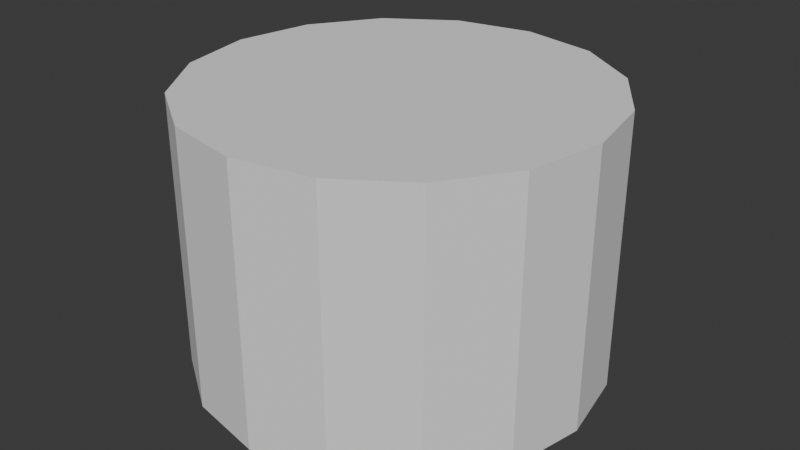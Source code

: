 # Source: Fontaine.blend  (saved by Blender 4.5.90; exported with 4.5.12 LTS)
import bpy
from mathutils import Matrix  # noqa: F401  (used for matrix-valued properties, if any)

bpy.ops.wm.read_factory_settings(use_empty=True)
scene = bpy.context.scene
scene.name = 'Scene'

# ---- collections
col_collection = bpy.data.collections.new('Collection'); scene.collection.children.link(col_collection)

# ---- images (referenced by path relative to the original .blend; pixels are not part of the script)
import os
ASSET_DIR = os.environ.get("B2B_ASSET_DIR", "")  # directory of the original .blend (textures are referenced by path, not embedded)
HERE = os.path.dirname(os.path.abspath(__file__))  # packed textures are extracted next to this script under _unpacked/

def load_image(name, relpath, width, height, colorspace="sRGB"):
    """Load a texture the original file referenced (path relative to the .blend, or extracted next to this script)."""
    p = next((c for c in (os.path.join(HERE, relpath), os.path.join(ASSET_DIR, relpath)) if relpath and os.path.exists(c)), "")
    if p:
        img = bpy.data.images.load(p, check_existing=True)
        img.name = name
    else:  # same state as the original file: an image datablock whose file is absent (Cycles renders it pink)
        img = bpy.data.images.new(name, width, height)
        img.source = "FILE"
        img.filepath = "//" + (relpath or name)
    img.colorspace_settings.name = colorspace
    return img
img_color_png = load_image('Color.png', 'Color.png', 1024, 1024, 'sRGB')

# ---- materials (node trees are filled in below, after node groups)
mat_material = bpy.data.materials.new('Material')

# ---- material node trees
mat_material.use_nodes = True; mat_material.node_tree.nodes.clear()
_N = mat_material.node_tree.nodes; _L = mat_material.node_tree.links
n0 = _N.new('ShaderNodeBsdfPrincipled'); n0.name = 'Principled BSDF'; n0.location = (-141, 99)
n0.inputs[2].default_value = 1.0
n1 = _N.new('ShaderNodeOutputMaterial'); n1.name = 'Material Output'; n1.location = (200, 100)
n2 = _N.new('ShaderNodeTexImage'); n2.name = 'Image Texture'; n2.location = (-521, -1)
n2.image = img_color_png
_L.new(n0.outputs[0], n1.inputs[0])
_L.new(n2.outputs[0], n0.inputs[0])
n1.is_active_output = True

# ---- world
world_world = bpy.data.worlds.new('World'); scene.world = world_world
world_world.use_nodes = True; world_world.node_tree.nodes.clear()
_N = world_world.node_tree.nodes; _L = world_world.node_tree.links
n0 = _N.new('ShaderNodeOutputWorld'); n0.name = 'World Output'; n0.location = (300, 300)
n1 = _N.new('ShaderNodeBackground'); n1.name = 'Background'; n1.location = (10, 300)
n1.inputs[0].default_value = (0.05088, 0.05088, 0.05088, 1.0)
_L.new(n1.outputs[0], n0.inputs[0])
n0.is_active_output = True
world_world.color = (0.05088, 0.05088, 0.05088)
world_world.use_sun_shadow = False
world_world.sun_shadow_jitter_overblur = 0.0

# ---- meshes
me_cylinder = bpy.data.meshes.new('Cylinder')
me_cylinder.from_pydata([(-6.749e-09, 2.208, -0.297), (-1.499e-09, 1.676, 0.297), (0.8449, 2.04, -0.297), (0.6412, 1.548, 0.297), (1.561, 1.561, -0.297), (1.185, 1.185, 0.297), (2.04, 0.8449, -0.297), (1.548, 0.6412, 0.297), (2.208, -8.999e-09, -0.297), (1.676, -4.997e-09, 0.297), (2.04, -0.8449, -0.297), (1.548, -0.6412, 0.297), (1.561, -1.561, -0.297), (1.185, -1.185, 0.297), (0.8449, -2.04, -0.297), (0.6412, -1.548, 0.297), (-6.749e-09, -2.208, -0.297), (-1.499e-09, -1.676, 0.297), (-0.8449, -2.04, -0.297), (-0.6412, -1.548, 0.297), (-1.561, -1.561, -0.297), (-1.185, -1.185, 0.297), (-2.04, -0.8449, -0.297), (-1.548, -0.6412, 0.297), (-2.208, -8.999e-09, -0.297), (-1.676, -4.997e-09, 0.297), (-2.04, 0.8449, -0.297), (-1.548, 0.6412, 0.297), (-1.561, 1.561, -0.297), (-1.185, 1.185, 0.297), (-0.8449, 2.04, -0.297), (-0.6412, 1.548, 0.297), (0.8431, 2.035, 0.297), (-6.745e-09, 2.203, 0.297), (1.558, 1.558, 0.297), (2.035, 0.8431, 0.297), (2.203, -8.988e-09, 0.297), (2.035, -0.8431, 0.297), (1.558, -1.558, 0.297), (0.8431, -2.035, 0.297), (-6.745e-09, -2.203, 0.297), (-0.8431, -2.035, 0.297), (-1.558, -1.558, 0.297), (-2.035, -0.8431, 0.297), (-2.203, -8.988e-09, 0.297), (-2.035, 0.8431, 0.297), (-1.558, 1.558, 0.297), (-0.8431, 2.035, 0.297), (0.43, 1.038, -0.07063), (-9.937e-09, 1.124, -0.07063), (0.7946, 0.7946, -0.07063), (1.038, 0.43, -0.07063), (1.124, -8.979e-09, -0.07063), (1.038, -0.43, -0.07063), (0.7946, -0.7946, -0.07063), (0.43, -1.038, -0.07063), (-9.937e-09, -1.124, -0.07063), (-0.43, -1.038, -0.07063), (-0.7946, -0.7946, -0.07063), (-1.038, -0.43, -0.07063), (-1.124, -8.979e-09, -0.07063), (-1.038, 0.43, -0.07063), (-0.7946, 0.7946, -0.07063), (-0.43, 1.038, -0.07063), (0.7551, 1.823, 0.1342), (-9.949e-09, 1.973, 0.1342), (1.395, 1.395, 0.1342), (1.823, 0.7551, 0.1342), (1.973, -8.991e-09, 0.1342), (1.823, -0.7551, 0.1342), (1.395, -1.395, 0.1342), (0.7551, -1.823, 0.1342), (-9.949e-09, -1.973, 0.1342), (-0.7551, -1.823, 0.1342), (-1.395, -1.395, 0.1342), (-1.823, -0.7551, 0.1342), (-1.973, -8.991e-09, 0.1342), (-1.823, 0.7551, 0.1342), (-1.395, 1.395, 0.1342), (-0.7551, 1.823, 0.1342), (0.648, 1.564, -0.07063), (-4.266e-09, 1.693, -0.07063), (1.197, 1.197, -0.07063), (1.564, 0.648, -0.07063), (1.693, -5.044e-09, -0.07063), (1.564, -0.648, -0.07063), (1.197, -1.197, -0.07063), (0.648, -1.564, -0.07063), (-4.266e-09, -1.693, -0.07063), (-0.648, -1.564, -0.07063), (-1.197, -1.197, -0.07063), (-1.564, -0.648, -0.07063), (-1.693, -5.044e-09, -0.07063), (-1.564, 0.648, -0.07063), (-1.197, 1.197, -0.07063), (-0.648, 1.564, -0.07063), (-0.2992, 0.7224, 0.71), (-0.5529, 0.5529, 0.71), (-0.7224, 0.2992, 0.71), (-0.7819, -6.93e-09, 0.71), (-0.7224, -0.2992, 0.71), (-0.5529, -0.5529, 0.71), (-0.2992, -0.7224, 0.71), (-9.545e-09, -0.7819, 0.71), (0.2992, -0.7224, 0.71), (0.5529, -0.5529, 0.71), (0.7224, -0.2992, 0.71), (0.7819, -6.93e-09, 0.71), (0.7224, 0.2992, 0.71), (0.5529, 0.5529, 0.71), (0.2992, 0.7224, 0.71), (-9.545e-09, 0.7819, 0.71), (0.3113, 0.7515, 0.5662), (0.4071, 0.9828, 0.3514), (-9.659e-09, 1.064, 0.3514), (-1.05e-08, 0.8134, 0.5662), (0.5751, 0.5751, 0.5662), (0.7522, 0.7522, 0.3514), (0.7515, 0.3113, 0.5662), (0.9828, 0.4071, 0.3514), (0.8134, -7.059e-09, 0.5662), (1.064, -8.699e-09, 0.3514), (0.7515, -0.3113, 0.5662), (0.9828, -0.4071, 0.3514), (0.5751, -0.5751, 0.5662), (0.7522, -0.7522, 0.3514), (0.3113, -0.7515, 0.5662), (0.4071, -0.9828, 0.3514), (-1.05e-08, -0.8134, 0.5662), (-9.659e-09, -1.064, 0.3514), (-0.3113, -0.7515, 0.5662), (-0.4071, -0.9828, 0.3514), (-0.5751, -0.5751, 0.5662), (-0.7522, -0.7522, 0.3514), (-0.7515, -0.3113, 0.5662), (-0.9828, -0.4071, 0.3514), (-0.8134, -7.059e-09, 0.5662), (-1.064, -8.699e-09, 0.3514), (-0.7515, 0.3113, 0.5662), (-0.9828, 0.4071, 0.3514), (-0.5751, 0.5751, 0.5662), (-0.7522, 0.7522, 0.3514), (-0.3113, 0.7515, 0.5662), (-0.4071, 0.9828, 0.3514), (-0.5194, 0.5194, 0.9132), (-0.2811, 0.6786, 0.9132), (-0.7345, -6.736e-09, 0.9132), (-0.6786, 0.2811, 0.9132), (-0.5194, -0.5194, 0.9132), (-0.6786, -0.2811, 0.9132), (-1.312e-08, -0.7345, 0.9132), (-0.2811, -0.6786, 0.9132), (0.5194, -0.5194, 0.9132), (0.2811, -0.6786, 0.9132), (0.7345, -6.736e-09, 0.9132), (0.6786, -0.2811, 0.9132), (0.5194, 0.5194, 0.9132), (0.6786, 0.2811, 0.9132), (0.2811, 0.6786, 0.9132), (-1.312e-08, 0.7345, 0.9132), (0.7752, -7.113e-09, 0.8927), (0.7162, -0.2967, 0.8927), (0.5481, -0.5481, 0.8927), (-0.5481, 0.5481, 0.8927), (-0.2967, 0.7162, 0.8927), (0.2967, -0.7162, 0.8927), (-1.344e-08, -0.7752, 0.8927), (-0.2967, -0.7162, 0.8927), (0.7162, 0.2967, 0.8927), (0.5481, 0.5481, 0.8927), (-1.344e-08, 0.7752, 0.8927), (0.2967, 0.7162, 0.8927), (-0.7162, 0.2967, 0.8927), (-0.7752, -7.113e-09, 0.8927), (-0.5481, -0.5481, 0.8927), (-0.7162, -0.2967, 0.8927), (-0.6876, -0.2848, 0.8721), (-0.7137, -0.2956, 0.751), (-0.7725, -6.892e-09, 0.751), (-0.7442, -6.776e-09, 0.8721), (0.2848, 0.6876, 0.8721), (0.2956, 0.7137, 0.751), (0.5462, 0.5462, 0.751), (0.5262, 0.5262, 0.8721), (-0.5262, -0.5262, 0.8721), (-0.5462, -0.5462, 0.751), (-1.244e-08, -0.7442, 0.8721), (-1.031e-08, -0.7725, 0.751), (-0.2956, -0.7137, 0.751), (-0.2848, -0.6876, 0.8721), (-0.2848, 0.6876, 0.8721), (-0.2956, 0.7137, 0.751), (-1.031e-08, 0.7725, 0.751), (-1.244e-08, 0.7442, 0.8721), (0.5262, -0.5262, 0.8721), (0.5462, -0.5462, 0.751), (0.2956, -0.7137, 0.751), (0.2848, -0.6876, 0.8721), (0.7442, -6.776e-09, 0.8721), (0.7725, -6.892e-09, 0.751), (0.7137, -0.2956, 0.751), (0.6876, -0.2848, 0.8721), (-0.6876, 0.2848, 0.8721), (-0.7137, 0.2956, 0.751), (-0.5462, 0.5462, 0.751), (-0.5262, 0.5262, 0.8721), (0.7137, 0.2956, 0.751), (0.6876, 0.2848, 0.8721), (-0.8149, -7.286e-09, 0.7305), (-0.7528, -0.3118, 0.7305), (-0.5762, -0.5762, 0.7305), (-0.7528, 0.3118, 0.7305), (0.5762, 0.5762, 0.7305), (0.3118, 0.7528, 0.7305), (-1.045e-08, 0.8149, 0.7305), (0.7528, 0.3118, 0.7305), (-0.3118, -0.7528, 0.7305), (-1.045e-08, -0.8149, 0.7305), (0.3118, -0.7528, 0.7305), (-0.3118, 0.7528, 0.7305), (-0.5762, 0.5762, 0.7305), (0.5762, -0.5762, 0.7305), (0.7528, -0.3118, 0.7305), (0.8149, -7.286e-09, 0.7305), (-0.3781, 0.3781, 2.146), (-0.2046, 0.4941, 2.146), (-0.5348, -5.917e-09, 2.146), (-0.4941, 0.2046, 2.146), (-0.3781, -0.3781, 2.146), (-0.4941, -0.2046, 2.146), (6.257e-09, -0.5348, 2.146), (-0.2046, -0.4941, 2.146), (0.3781, -0.3781, 2.146), (0.2046, -0.4941, 2.146), (0.5348, -5.917e-09, 2.146), (0.4941, -0.2046, 2.146), (0.3781, 0.3781, 2.146), (0.4941, 0.2046, 2.146), (0.2046, 0.4941, 2.146), (6.257e-09, 0.5348, 2.146), (-0.642, 0.642, 2.574), (-0.3474, 0.8388, 2.574), (-0.9079, -4.244e-09, 2.574), (-0.8388, 0.3474, 2.574), (-0.642, -0.642, 2.574), (-0.8388, -0.3474, 2.574), (1.878e-08, -0.9079, 2.574), (-0.3474, -0.8388, 2.574), (0.642, -0.642, 2.574), (0.3474, -0.8388, 2.574), (0.9079, -4.244e-09, 2.574), (0.8388, -0.3474, 2.574), (0.642, 0.642, 2.574), (0.8388, 0.3474, 2.574), (0.3474, 0.8388, 2.574), (1.878e-08, 0.9079, 2.574), (-0.7386, 0.7386, 2.347), (-0.7908, 0.7908, 2.454), (-0.7755, 0.7755, 2.39), (-0.428, 1.033, 2.454), (-0.3997, 0.965, 2.347), (-0.4197, 1.013, 2.39), (-1.044, -4.456e-09, 2.347), (-1.118, -4.244e-09, 2.454), (-1.097, -4.191e-09, 2.39), (-1.033, 0.428, 2.454), (-0.965, 0.3997, 2.347), (-1.013, 0.4197, 2.39), (-0.7386, -0.7386, 2.347), (-0.7908, -0.7908, 2.454), (-0.7755, -0.7755, 2.39), (-1.033, -0.428, 2.454), (-0.965, -0.3997, 2.347), (-1.013, -0.4197, 2.39), (1.451e-08, -1.044, 2.347), (1.693e-08, -1.118, 2.454), (1.572e-08, -1.097, 2.39), (-0.428, -1.033, 2.454), (-0.3997, -0.965, 2.347), (-0.4197, -1.013, 2.39), (0.7386, -0.7386, 2.347), (0.7908, -0.7908, 2.454), (0.7755, -0.7755, 2.39), (0.428, -1.033, 2.454), (0.3997, -0.965, 2.347), (0.4197, -1.013, 2.39), (1.044, -4.456e-09, 2.347), (1.118, -4.244e-09, 2.454), (1.097, -4.191e-09, 2.39), (1.033, -0.428, 2.454), (0.965, -0.3997, 2.347), (1.013, -0.4197, 2.39), (0.7386, 0.7386, 2.347), (0.7908, 0.7908, 2.454), (0.7755, 0.7755, 2.39), (1.033, 0.428, 2.454), (0.965, 0.3997, 2.347), (1.013, 0.4197, 2.39), (0.3997, 0.965, 2.347), (0.428, 1.033, 2.454), (0.4197, 1.013, 2.39), (1.693e-08, 1.118, 2.454), (1.451e-08, 1.044, 2.347), (1.572e-08, 1.097, 2.39), (-0.7908, 0.7908, 2.574), (-0.428, 1.033, 2.574), (-1.118, -4.244e-09, 2.574), (-1.033, 0.428, 2.574), (-0.7908, -0.7908, 2.574), (-1.033, -0.428, 2.574), (1.878e-08, -1.118, 2.574), (-0.428, -1.033, 2.574), (0.7908, -0.7908, 2.574), (0.428, -1.033, 2.574), (1.118, -4.244e-09, 2.574), (1.033, -0.428, 2.574), (0.7908, 0.7908, 2.574), (1.033, 0.428, 2.574), (0.428, 1.033, 2.574), (1.878e-08, 1.118, 2.574), (-0.642, 0.642, 2.459), (-0.3474, 0.8388, 2.459), (-0.9079, -4.244e-09, 2.459), (-0.8388, 0.3474, 2.459), (-0.642, -0.642, 2.459), (-0.8388, -0.3474, 2.459), (1.609e-08, -0.9079, 2.459), (-0.3474, -0.8388, 2.459), (0.642, -0.642, 2.459), (0.3474, -0.8388, 2.459), (0.9079, -4.244e-09, 2.459), (0.8388, -0.3474, 2.459), (0.642, 0.642, 2.459), (0.8388, 0.3474, 2.459), (0.3474, 0.8388, 2.459), (1.609e-08, 0.9079, 2.459), (4.198e-08, -1.118e-08, 2.459), (3.353e-08, 0.0, -0.297), (0.06431, 1.633, 0.2695), (-0.06431, 1.633, 0.2695), (1.262e-09, 1.683, 0.2729), (0.6843, 1.484, 0.2695), (0.5655, 1.533, 0.2695), (0.644, 1.555, 0.2729), (1.2, 1.109, 0.2695), (1.109, 1.2, 0.2695), (1.19, 1.19, 0.2729), (1.533, 0.5655, 0.2695), (1.484, 0.6843, 0.2695), (1.555, 0.644, 0.2729), (1.633, -0.06431, 0.2695), (1.633, 0.06431, 0.2695), (1.683, -9.609e-09, 0.2729), (1.484, -0.6843, 0.2695), (1.533, -0.5655, 0.2695), (1.555, -0.644, 0.2729), (1.109, -1.2, 0.2695), (1.2, -1.109, 0.2695), (1.19, -1.19, 0.2729), (0.5655, -1.533, 0.2695), (0.6843, -1.484, 0.2695), (0.644, -1.555, 0.2729), (-0.06431, -1.633, 0.2695), (0.06431, -1.633, 0.2695), (7.853e-10, -1.683, 0.2729), (-0.6843, -1.484, 0.2695), (-0.5655, -1.533, 0.2695), (-0.644, -1.555, 0.2729), (-1.2, -1.109, 0.2695), (-1.109, -1.2, 0.2695), (-1.19, -1.19, 0.2729), (-1.533, -0.5655, 0.2695), (-1.484, -0.6843, 0.2695), (-1.555, -0.644, 0.2729), (-1.633, 0.06431, 0.2695), (-1.633, -0.06431, 0.2695), (-1.683, -9.609e-09, 0.2729), (-1.484, 0.6843, 0.2695), (-1.533, 0.5655, 0.2695), (-1.555, 0.644, 0.2729), (-1.109, 1.2, 0.2695), (-1.2, 1.109, 0.2695), (-1.19, 1.19, 0.2729), (-0.5655, 1.533, 0.2695), (-0.6843, 1.484, 0.2695), (-0.644, 1.555, 0.2729), (0.7828, 2.077, 0.2704), (0.9151, 2.022, 0.2704), (0.8344, 2.014, 0.2744), (-0.07159, 2.218, 0.2704), (0.07159, 2.218, 0.2704), (-7.443e-09, 2.18, 0.2744), (1.518, 1.619, 0.2704), (1.619, 1.518, 0.2704), (1.542, 1.542, 0.2744), (2.022, 0.9151, 0.2704), (2.077, 0.7828, 0.2704), (2.014, 0.8344, 0.2744), (2.218, 0.07159, 0.2704), (2.218, -0.07159, 0.2704), (2.18, -6.208e-09, 0.2744), (2.077, -0.7828, 0.2704), (2.022, -0.9151, 0.2704), (2.014, -0.8344, 0.2744), (1.619, -1.518, 0.2704), (1.518, -1.619, 0.2704), (1.542, -1.542, 0.2744), (0.9151, -2.022, 0.2704), (0.7828, -2.077, 0.2704), (0.8344, -2.014, 0.2744), (0.07159, -2.218, 0.2704), (-0.07159, -2.218, 0.2704), (-7.443e-09, -2.18, 0.2744), (-0.7828, -2.077, 0.2704), (-0.9151, -2.022, 0.2704), (-0.8344, -2.014, 0.2744), (-1.518, -1.619, 0.2704), (-1.619, -1.518, 0.2704), (-1.542, -1.542, 0.2744), (-2.022, -0.9151, 0.2704), (-2.077, -0.7828, 0.2704), (-2.014, -0.8344, 0.2744), (-2.218, -0.07159, 0.2704), (-2.218, 0.07159, 0.2704), (-2.18, -6.208e-09, 0.2744), (-2.077, 0.7828, 0.2704), (-2.022, 0.9151, 0.2704), (-2.014, 0.8344, 0.2744), (-1.619, 1.518, 0.2704), (-1.518, 1.619, 0.2704), (-1.542, 1.542, 0.2744), (-0.9151, 2.022, 0.2704), (-0.7828, 2.077, 0.2704), (-0.8344, 2.014, 0.2744), (0.9151, 2.022, 0.4491), (0.7828, 2.077, 0.4491), (0.8344, 2.014, 0.445), (0.07159, 2.218, 0.4491), (-0.07159, 2.218, 0.4491), (-7.443e-09, 2.18, 0.445), (1.619, 1.518, 0.4491), (1.518, 1.619, 0.4491), (1.542, 1.542, 0.445), (2.077, 0.7828, 0.4491), (2.022, 0.9151, 0.4491), (2.014, 0.8344, 0.445), (2.218, -0.07159, 0.4491), (2.218, 0.07159, 0.4491), (2.18, -6.208e-09, 0.445), (2.022, -0.9151, 0.4491), (2.077, -0.7828, 0.4491), (2.014, -0.8344, 0.445), (1.518, -1.619, 0.4491), (1.619, -1.518, 0.4491), (1.542, -1.542, 0.445), (0.7828, -2.077, 0.4491), (0.9151, -2.022, 0.4491), (0.8344, -2.014, 0.445), (-0.07159, -2.218, 0.4491), (0.07159, -2.218, 0.4491), (-7.443e-09, -2.18, 0.445), (-0.9151, -2.022, 0.4491), (-0.7828, -2.077, 0.4491), (-0.8344, -2.014, 0.445), (-1.619, -1.518, 0.4491), (-1.518, -1.619, 0.4491), (-1.542, -1.542, 0.445), (-2.077, -0.7828, 0.4491), (-2.022, -0.9151, 0.4491), (-2.014, -0.8344, 0.445), (-2.218, 0.07159, 0.4491), (-2.218, -0.07159, 0.4491), (-2.18, -6.208e-09, 0.445), (-2.022, 0.9151, 0.4491), (-2.077, 0.7828, 0.4491), (-2.014, 0.8344, 0.445), (-1.518, 1.619, 0.4491), (-1.619, 1.518, 0.4491), (-1.542, 1.542, 0.445), (-0.7828, 2.077, 0.4491), (-0.9151, 2.022, 0.4491), (-0.8344, 2.014, 0.445), (0.5655, 1.533, 0.4499), (0.6843, 1.484, 0.4499), (0.644, 1.555, 0.4466), (-0.06431, 1.633, 0.4499), (0.06431, 1.633, 0.4499), (3.088e-10, 1.683, 0.4466), (1.109, 1.2, 0.4499), (1.2, 1.109, 0.4499), (1.19, 1.19, 0.4466), (1.484, 0.6843, 0.4499), (1.533, 0.5655, 0.4499), (1.555, 0.644, 0.4466), (1.633, 0.06431, 0.4499), (1.633, -0.06431, 0.4499), (1.683, -9.609e-09, 0.4466), (1.533, -0.5655, 0.4499), (1.484, -0.6843, 0.4499), (1.555, -0.644, 0.4466), (1.2, -1.109, 0.4499), (1.109, -1.2, 0.4499), (1.19, -1.19, 0.4466), (0.6843, -1.484, 0.4499), (0.5655, -1.533, 0.4499), (0.644, -1.555, 0.4466), (0.06431, -1.633, 0.4499), (-0.06431, -1.633, 0.4499), (7.853e-10, -1.683, 0.4466), (-0.5655, -1.533, 0.4499), (-0.6843, -1.484, 0.4499), (-0.644, -1.555, 0.4466), (-1.109, -1.2, 0.4499), (-1.2, -1.109, 0.4499), (-1.19, -1.19, 0.4466), (-1.484, -0.6843, 0.4499), (-1.533, -0.5655, 0.4499), (-1.555, -0.644, 0.4466), (-1.633, -0.06431, 0.4499), (-1.633, 0.06431, 0.4499), (-1.683, -9.609e-09, 0.4466), (-1.533, 0.5655, 0.4499), (-1.484, 0.6843, 0.4499), (-1.555, 0.644, 0.4466), (-1.2, 1.109, 0.4499), (-1.109, 1.2, 0.4499), (-1.19, 1.19, 0.4466), (-0.6843, 1.484, 0.4499), (-0.5655, 1.533, 0.4499), (-0.644, 1.555, 0.4466)], [], [(0, 33, 32, 2), (2, 32, 34, 4), (4, 34, 35, 6), (6, 35, 36, 8), (8, 36, 37, 10), (10, 37, 38, 12), (12, 38, 39, 14), (14, 39, 40, 16), (16, 40, 41, 18), (18, 41, 42, 20), (20, 42, 43, 22), (22, 43, 44, 24), (24, 44, 45, 26), (26, 45, 46, 28), (27, 25, 92, 93), (28, 46, 47, 30), (30, 47, 33, 0), (10, 12, 337), (1, 3, 32, 33), (3, 5, 34, 32), (5, 7, 35, 34), (7, 9, 36, 35), (9, 11, 37, 36), (11, 13, 38, 37), (13, 15, 39, 38), (15, 17, 40, 39), (17, 19, 41, 40), (19, 21, 42, 41), (21, 23, 43, 42), (23, 25, 44, 43), (25, 27, 45, 44), (27, 29, 46, 45), (29, 31, 47, 46), (31, 1, 33, 47), (134, 132, 101, 100), (13, 11, 85, 86), (29, 27, 93, 94), (15, 13, 86, 87), (31, 29, 94, 95), (17, 15, 87, 88), (3, 1, 81, 80), (1, 31, 95, 81), (19, 17, 88, 89), (5, 3, 80, 82), (21, 19, 89, 90), (7, 5, 82, 83), (23, 21, 90, 91), (9, 7, 83, 84), (25, 23, 91, 92), (11, 9, 84, 85), (64, 65, 79, 78, 77, 76, 75, 74, 73, 72, 71, 70, 69, 68, 67, 66), (49, 48, 80, 81), (48, 50, 82, 80), (50, 51, 83, 82), (51, 52, 84, 83), (52, 53, 85, 84), (53, 54, 86, 85), (54, 55, 87, 86), (55, 56, 88, 87), (56, 57, 89, 88), (57, 58, 90, 89), (58, 59, 91, 90), (59, 60, 92, 91), (60, 61, 93, 92), (61, 62, 94, 93), (62, 63, 95, 94), (63, 49, 81, 95), (116, 112, 110, 109), (140, 138, 98, 97), (130, 128, 103, 102), (120, 118, 108, 107), (124, 122, 106, 105), (112, 115, 111, 110), (115, 142, 96, 111), (138, 136, 99, 98), (128, 126, 104, 103), (118, 116, 109, 108), (142, 140, 97, 96), (132, 130, 102, 101), (186, 197, 165, 166), (156, 158, 238, 236), (136, 134, 100, 99), (126, 124, 105, 104), (113, 114, 115, 112), (117, 113, 112, 116), (119, 117, 116, 118), (121, 119, 118, 120), (123, 121, 120, 122), (125, 123, 122, 124), (127, 125, 124, 126), (129, 127, 126, 128), (131, 129, 128, 130), (133, 131, 130, 132), (135, 133, 132, 134), (137, 135, 134, 136), (139, 137, 136, 138), (141, 139, 138, 140), (143, 141, 140, 142), (114, 143, 142, 115), (48, 49, 114, 113), (122, 120, 107, 106), (50, 48, 113, 117), (49, 63, 143, 114), (51, 50, 117, 119), (52, 51, 119, 121), (53, 52, 121, 123), (54, 53, 123, 125), (55, 54, 125, 127), (56, 55, 127, 129), (57, 56, 129, 131), (58, 57, 131, 133), (59, 58, 133, 135), (60, 59, 135, 137), (61, 60, 137, 139), (62, 61, 139, 141), (63, 62, 141, 143), (190, 205, 163, 164), (194, 201, 161, 162), (198, 207, 168, 160), (205, 202, 172, 163), (100, 101, 210, 209), (109, 110, 213, 212), (108, 109, 212, 215), (102, 103, 217, 216), (111, 96, 219, 214), (104, 105, 221, 218), (106, 107, 223, 222), (97, 98, 211, 220), (179, 176, 175, 173), (202, 179, 173, 172), (180, 193, 170, 171), (183, 180, 171, 169), (207, 183, 169, 168), (184, 189, 167, 174), (189, 186, 166, 167), (193, 190, 164, 170), (197, 194, 162, 165), (201, 198, 160, 161), (99, 100, 209, 208), (98, 99, 208, 211), (110, 111, 214, 213), (101, 102, 216, 210), (103, 104, 218, 217), (96, 97, 220, 219), (105, 106, 222, 221), (107, 108, 215, 223), (176, 184, 174, 175), (179, 202, 203, 178), (207, 198, 199, 206), (205, 190, 191, 204), (201, 194, 195, 200), (183, 207, 206, 182), (202, 205, 204, 203), (197, 186, 187, 196), (198, 201, 200, 199), (193, 180, 181, 192), (194, 197, 196, 195), (190, 193, 192, 191), (189, 184, 185, 188), (186, 189, 188, 187), (184, 176, 177, 185), (180, 183, 182, 181), (176, 179, 178, 177), (175, 174, 148, 149), (208, 209, 177, 178), (173, 175, 149, 146), (209, 210, 185, 177), (172, 173, 146, 147), (211, 208, 178, 203), (171, 170, 159, 158), (212, 213, 181, 182), (169, 171, 158, 156), (213, 214, 192, 181), (168, 169, 156, 157), (215, 212, 182, 206), (174, 167, 151, 148), (210, 216, 188, 185), (166, 165, 153, 150), (216, 217, 187, 188), (167, 166, 150, 151), (217, 218, 196, 187), (164, 163, 144, 145), (214, 219, 191, 192), (170, 164, 145, 159), (219, 220, 204, 191), (162, 161, 155, 152), (218, 221, 195, 196), (165, 162, 152, 153), (221, 222, 200, 195), (160, 168, 157, 154), (222, 223, 199, 200), (161, 160, 154, 155), (223, 215, 206, 199), (220, 211, 203, 204), (163, 172, 147, 144), (147, 146, 226, 227), (159, 145, 225, 239), (149, 148, 228, 229), (158, 159, 239, 238), (151, 150, 230, 231), (144, 147, 227, 224), (153, 152, 232, 233), (146, 149, 229, 226), (155, 154, 234, 235), (148, 151, 231, 228), (157, 156, 236, 237), (150, 153, 233, 230), (154, 157, 237, 234), (145, 144, 224, 225), (152, 155, 235, 232), (246, 249, 329, 326), (257, 259, 261, 258), (258, 261, 260, 256), (263, 265, 267, 264), (264, 267, 266, 262), (269, 271, 273, 270), (270, 273, 272, 268), (275, 277, 279, 276), (276, 279, 278, 274), (281, 283, 285, 282), (282, 285, 284, 280), (287, 289, 291, 288), (288, 291, 290, 286), (293, 295, 297, 294), (294, 297, 296, 292), (295, 287, 288, 297), (297, 288, 286, 296), (299, 293, 294, 300), (300, 294, 292, 298), (259, 301, 303, 261), (261, 303, 302, 260), (301, 299, 300, 303), (303, 300, 298, 302), (265, 257, 258, 267), (267, 258, 256, 266), (271, 263, 264, 273), (273, 264, 262, 272), (277, 269, 270, 279), (279, 270, 268, 278), (283, 275, 276, 285), (285, 276, 274, 284), (289, 281, 282, 291), (291, 282, 280, 290), (259, 257, 304, 305), (225, 224, 256, 260), (257, 265, 307, 304), (224, 227, 266, 256), (239, 225, 260, 302), (301, 259, 305, 319), (265, 263, 306, 307), (227, 226, 262, 266), (263, 271, 309, 306), (226, 229, 272, 262), (271, 269, 308, 309), (229, 228, 268, 272), (269, 277, 311, 308), (228, 231, 278, 268), (277, 275, 310, 311), (231, 230, 274, 278), (275, 283, 313, 310), (230, 233, 284, 274), (283, 281, 312, 313), (233, 232, 280, 284), (281, 289, 315, 312), (232, 235, 290, 280), (289, 287, 314, 315), (235, 234, 286, 290), (287, 295, 317, 314), (234, 237, 296, 286), (295, 293, 316, 317), (237, 236, 292, 296), (293, 299, 318, 316), (236, 238, 298, 292), (299, 301, 319, 318), (238, 239, 302, 298), (240, 241, 305, 304), (242, 243, 307, 306), (244, 245, 309, 308), (246, 247, 311, 310), (248, 249, 313, 312), (250, 251, 315, 314), (252, 253, 317, 316), (253, 250, 314, 317), (254, 252, 316, 318), (241, 255, 319, 305), (255, 254, 318, 319), (243, 240, 304, 307), (245, 242, 306, 309), (247, 244, 308, 311), (249, 246, 310, 313), (251, 248, 312, 315), (329, 328, 336), (250, 253, 333, 330), (241, 240, 320, 321), (248, 251, 331, 328), (252, 254, 334, 332), (243, 242, 322, 323), (255, 241, 321, 335), (245, 244, 324, 325), (254, 255, 335, 334), (247, 246, 326, 327), (240, 243, 323, 320), (249, 248, 328, 329), (242, 245, 325, 322), (251, 250, 330, 331), (244, 247, 327, 324), (253, 252, 332, 333), (322, 325, 336), (331, 330, 336), (324, 327, 336), (333, 332, 336), (326, 329, 336), (330, 333, 336), (321, 320, 336), (328, 331, 336), (332, 334, 336), (323, 322, 336), (335, 321, 336), (325, 324, 336), (334, 335, 336), (327, 326, 336), (320, 323, 336), (20, 22, 337), (30, 0, 337), (6, 8, 337), (16, 18, 337), (26, 28, 337), (2, 4, 337), (12, 14, 337), (22, 24, 337), (8, 10, 337), (18, 20, 337), (28, 30, 337), (4, 6, 337), (14, 16, 337), (0, 2, 337), (24, 26, 337), (390, 338, 340, 391), (391, 340, 339, 389), (342, 386, 388, 343), (343, 388, 387, 341), (345, 392, 394, 346), (346, 394, 393, 344), (348, 395, 397, 349), (349, 397, 396, 347), (351, 398, 400, 352), (352, 400, 399, 350), (354, 401, 403, 355), (355, 403, 402, 353), (357, 404, 406, 358), (358, 406, 405, 356), (360, 407, 409, 361), (361, 409, 408, 359), (363, 410, 412, 364), (364, 412, 411, 362), (366, 413, 415, 367), (367, 415, 414, 365), (369, 416, 418, 370), (370, 418, 417, 368), (372, 419, 421, 373), (373, 421, 420, 371), (375, 422, 424, 376), (376, 424, 423, 374), (378, 425, 427, 379), (379, 427, 426, 377), (381, 428, 430, 382), (382, 430, 429, 380), (384, 431, 433, 385), (385, 433, 432, 383), (438, 485, 487, 439), (439, 487, 486, 437), (483, 434, 436, 484), (484, 436, 435, 482), (489, 440, 442, 490), (490, 442, 441, 488), (492, 443, 445, 493), (493, 445, 444, 491), (495, 446, 448, 496), (496, 448, 447, 494), (498, 449, 451, 499), (499, 451, 450, 497), (501, 452, 454, 502), (502, 454, 453, 500), (504, 455, 457, 505), (505, 457, 456, 503), (507, 458, 460, 508), (508, 460, 459, 506), (510, 461, 463, 511), (511, 463, 462, 509), (513, 464, 466, 514), (514, 466, 465, 512), (516, 467, 469, 517), (517, 469, 468, 515), (519, 470, 472, 520), (520, 472, 471, 518), (522, 473, 475, 523), (523, 475, 474, 521), (525, 476, 478, 526), (526, 478, 477, 524), (528, 479, 481, 529), (529, 481, 480, 527), (410, 459, 460, 412), (412, 460, 458, 411), (461, 414, 415, 463), (463, 415, 413, 462), (359, 504, 505, 361), (361, 505, 503, 360), (500, 357, 358, 502), (502, 358, 356, 501), (464, 417, 418, 466), (466, 418, 416, 465), (362, 507, 508, 364), (364, 508, 506, 363), (467, 420, 421, 469), (469, 421, 419, 468), (365, 510, 511, 367), (367, 511, 509, 366), (470, 423, 424, 472), (472, 424, 422, 471), (368, 513, 514, 370), (370, 514, 512, 369), (473, 426, 427, 475), (475, 427, 425, 474), (371, 516, 517, 373), (373, 517, 515, 372), (476, 429, 430, 478), (478, 430, 428, 477), (389, 438, 439, 391), (391, 439, 437, 390), (434, 387, 388, 436), (436, 388, 386, 435), (374, 519, 520, 376), (376, 520, 518, 375), (479, 432, 433, 481), (481, 433, 431, 480), (440, 393, 394, 442), (442, 394, 392, 441), (377, 522, 523, 379), (379, 523, 521, 378), (443, 396, 397, 445), (445, 397, 395, 444), (380, 525, 526, 382), (382, 526, 524, 381), (341, 483, 484, 343), (343, 484, 482, 342), (485, 339, 340, 487), (487, 340, 338, 486), (446, 399, 400, 448), (448, 400, 398, 447), (383, 528, 529, 385), (385, 529, 527, 384), (344, 489, 490, 346), (346, 490, 488, 345), (449, 402, 403, 451), (451, 403, 401, 450), (347, 492, 493, 349), (349, 493, 491, 348), (452, 405, 406, 454), (454, 406, 404, 453), (350, 495, 496, 352), (352, 496, 494, 351), (455, 408, 409, 457), (457, 409, 407, 456), (353, 498, 499, 355), (355, 499, 497, 354), (338, 342, 482, 486), (383, 432, 389, 339), (338, 390, 386, 342), (383, 339, 485, 528), (341, 345, 488, 483), (341, 387, 392, 345), (344, 348, 491, 489), (344, 393, 395, 348), (347, 351, 494, 492), (347, 396, 398, 351), (350, 354, 497, 495), (350, 399, 401, 354), (353, 357, 500, 498), (353, 402, 404, 357), (356, 360, 503, 501), (356, 405, 407, 360), (359, 363, 506, 504), (359, 408, 410, 363), (362, 366, 509, 507), (362, 411, 413, 366), (365, 369, 512, 510), (365, 414, 416, 369), (368, 372, 515, 513), (368, 417, 419, 372), (371, 375, 518, 516), (371, 420, 422, 375), (374, 378, 521, 519), (374, 423, 425, 378), (377, 381, 524, 522), (377, 426, 428, 381), (380, 384, 527, 525), (380, 429, 431, 384), (386, 390, 437, 435), (392, 387, 434, 441), (389, 432, 479, 438), (395, 393, 440, 444), (398, 396, 443, 447), (401, 399, 446, 450), (404, 402, 449, 453), (407, 405, 452, 456), (410, 408, 455, 459), (413, 411, 458, 462), (416, 414, 461, 465), (419, 417, 464, 468), (422, 420, 467, 471), (425, 423, 470, 474), (428, 426, 473, 477), (431, 429, 476, 480), (486, 482, 435, 437), (483, 488, 441, 434), (528, 485, 438, 479), (489, 491, 444, 440), (492, 494, 447, 443), (495, 497, 450, 446), (498, 500, 453, 449), (501, 503, 456, 452), (504, 506, 459, 455), (507, 509, 462, 458), (510, 512, 465, 461), (513, 515, 468, 464), (516, 518, 471, 467), (519, 521, 474, 470), (522, 524, 477, 473), (525, 527, 480, 476)])
me_cylinder.polygons.foreach_set('use_smooth', [True] * 529)
_k = set([(0, 2), (0, 30), (1, 3), (1, 31), (2, 4), (3, 5), (4, 6), (5, 7), (6, 8), (7, 9), (8, 10), (9, 11), (10, 12), (11, 13), (12, 14), (13, 15), (14, 16), (15, 17), (16, 18), (17, 19), (18, 20), (19, 21), (20, 22), (21, 23), (22, 24), (23, 25), (24, 26), (25, 27), (26, 28), (27, 29), (28, 30), (29, 31), (32, 33), (32, 34), (33, 47), (34, 35), (35, 36), (36, 37), (37, 38), (38, 39), (39, 40), (40, 41), (41, 42), (42, 43), (43, 44), (44, 45), (45, 46), (46, 47), (48, 49), (48, 50), (49, 63), (50, 51), (51, 52), (52, 53), (53, 54), (54, 55), (55, 56), (56, 57), (57, 58), (58, 59), (59, 60), (60, 61), (61, 62), (62, 63), (80, 81), (80, 82), (81, 95), (82, 83), (83, 84), (84, 85), (85, 86), (86, 87), (87, 88), (88, 89), (89, 90), (90, 91), (91, 92), (92, 93), (93, 94), (94, 95), (96, 97), (96, 111), (97, 98), (98, 99), (99, 100), (100, 101), (101, 102), (102, 103), (103, 104), (104, 105), (105, 106), (106, 107), (107, 108), (108, 109), (109, 110), (110, 111), (112, 115), (112, 116), (113, 114), (113, 117), (114, 143), (115, 142), (116, 118), (117, 119), (118, 120), (119, 121), (120, 122), (121, 123), (122, 124), (123, 125), (124, 126), (125, 127), (126, 128), (127, 129), (128, 130), (129, 131), (130, 132), (131, 133), (132, 134), (133, 135), (134, 136), (135, 137), (136, 138), (137, 139), (138, 140), (139, 141), (140, 142), (141, 143), (144, 145), (144, 147), (145, 159), (146, 147), (146, 149), (148, 149), (148, 151), (150, 151), (150, 153), (152, 153), (152, 155), (154, 155), (154, 157), (156, 157), (156, 158), (158, 159), (160, 161), (160, 168), (161, 162), (162, 165), (163, 164), (163, 172), (164, 170), (165, 166), (166, 167), (167, 174), (168, 169), (169, 171), (170, 171), (172, 173), (173, 175), (174, 175), (176, 179), (176, 184), (177, 178), (177, 185), (178, 203), (179, 202), (180, 183), (180, 193), (181, 182), (181, 192), (182, 206), (183, 207), (184, 189), (185, 188), (186, 189), (186, 197), (187, 188), (187, 196), (190, 193), (190, 205), (191, 192), (191, 204), (194, 197), (194, 201), (195, 196), (195, 200), (198, 201), (198, 207), (199, 200), (199, 206), (202, 205), (203, 204), (208, 209), (208, 211), (209, 210), (210, 216), (211, 220), (212, 213), (212, 215), (213, 214), (214, 219), (215, 223), (216, 217), (217, 218), (218, 221), (219, 220), (221, 222), (222, 223), (224, 225), (224, 227), (225, 239), (226, 227), (226, 229), (228, 229), (228, 231), (230, 231), (230, 233), (232, 233), (232, 235), (234, 235), (234, 237), (236, 237), (236, 238), (238, 239), (240, 241), (240, 243), (241, 255), (242, 243), (242, 245), (244, 245), (244, 247), (246, 247), (246, 249), (248, 249), (248, 251), (250, 251), (250, 253), (252, 253), (252, 254), (254, 255), (258, 261), (258, 267), (261, 303), (264, 267), (264, 273), (270, 273), (270, 279), (276, 279), (276, 285), (282, 285), (282, 291), (288, 291), (288, 297), (294, 297), (294, 300), (300, 303), (304, 305), (304, 307), (305, 319), (306, 307), (306, 309), (308, 309), (308, 311), (310, 311), (310, 313), (312, 313), (312, 315), (314, 315), (314, 317), (316, 317), (316, 318), (318, 319), (320, 321), (320, 323), (321, 335), (322, 323), (322, 325), (324, 325), (324, 327), (326, 327), (326, 329), (328, 329), (328, 331), (330, 331), (330, 333), (332, 333), (332, 334), (334, 335), (338, 340), (338, 342), (339, 340), (339, 383), (340, 487), (341, 343), (341, 345), (342, 343), (343, 484), (344, 346), (344, 348), (345, 346), (346, 490), (347, 349), (347, 351), (348, 349), (349, 493), (350, 352), (350, 354), (351, 352), (352, 496), (353, 355), (353, 357), (354, 355), (355, 499), (356, 358), (356, 360), (357, 358), (358, 502), (359, 361), (359, 363), (360, 361), (361, 505), (362, 364), (362, 366), (363, 364), (364, 508), (365, 367), (365, 369), (366, 367), (367, 511), (368, 370), (368, 372), (369, 370), (370, 514), (371, 373), (371, 375), (372, 373), (373, 517), (374, 376), (374, 378), (375, 376), (376, 520), (377, 379), (377, 381), (378, 379), (379, 523), (380, 382), (380, 384), (381, 382), (382, 526), (383, 385), (384, 385), (385, 529), (386, 388), (386, 390), (386, 435), (387, 388), (387, 392), (387, 434), (388, 436), (389, 391), (389, 432), (389, 438), (390, 391), (390, 437), (391, 439), (392, 394), (392, 441), (393, 394), (393, 395), (393, 440), (394, 442), (395, 397), (395, 444), (396, 397), (396, 398), (396, 443), (397, 445), (398, 400), (398, 447), (399, 400), (399, 401), (399, 446), (400, 448), (401, 403), (401, 450), (402, 403), (402, 404), (402, 449), (403, 451), (404, 406), (404, 453), (405, 406), (405, 407), (405, 452), (406, 454), (407, 409), (407, 456), (408, 409), (408, 410), (408, 455), (409, 457), (410, 412), (410, 459), (411, 412), (411, 413), (411, 458), (412, 460), (413, 415), (413, 462), (414, 415), (414, 416), (414, 461), (415, 463), (416, 418), (416, 465), (417, 418), (417, 419), (417, 464), (418, 466), (419, 421), (419, 468), (420, 421), (420, 422), (420, 467), (421, 469), (422, 424), (422, 471), (423, 424), (423, 425), (423, 470), (424, 472), (425, 427), (425, 474), (426, 427), (426, 428), (426, 473), (427, 475), (428, 430), (428, 477), (429, 430), (429, 431), (429, 476), (430, 478), (431, 433), (431, 480), (432, 433), (432, 479), (433, 481), (434, 436), (434, 441), (435, 436), (435, 437), (437, 439), (438, 439), (438, 479), (440, 442), (440, 444), (441, 442), (443, 445), (443, 447), (444, 445), (446, 448), (446, 450), (447, 448), (449, 451), (449, 453), (450, 451), (452, 454), (452, 456), (453, 454), (455, 457), (455, 459), (456, 457), (458, 460), (458, 462), (459, 460), (461, 463), (461, 465), (462, 463), (464, 466), (464, 468), (465, 466), (467, 469), (467, 471), (468, 469), (470, 472), (470, 474), (471, 472), (473, 475), (473, 477), (474, 475), (476, 478), (476, 480), (477, 478), (479, 481), (480, 481), (482, 484), (482, 486), (483, 484), (483, 488), (485, 487), (485, 528), (486, 487), (488, 490), (489, 490), (489, 491), (491, 493), (492, 493), (492, 494), (494, 496), (495, 496), (495, 497), (497, 499), (498, 499), (498, 500), (500, 502), (501, 502), (501, 503), (503, 505), (504, 505), (504, 506), (506, 508), (507, 508), (507, 509), (509, 511), (510, 511), (510, 512), (512, 514), (513, 514), (513, 515), (515, 517), (516, 517), (516, 518), (518, 520), (519, 520), (519, 521), (521, 523), (522, 523), (522, 524), (524, 526), (525, 526), (525, 527), (527, 529), (528, 529)])
me_cylinder.attributes.new('sharp_edge', 'BOOLEAN', 'EDGE').data.foreach_set('value', [ (min(e.vertices), max(e.vertices)) in _k for e in me_cylinder.edges])
_uv = me_cylinder.uv_layers.new(name='UVMap')
_uv.uv.foreach_set('vector', [0.9644, 0.5821, 0.9644, 0.5867, 0.971, 0.5867, 0.971, 0.5821, 0.971, 0.5821, 0.971, 0.5867, 0.9766, 0.5867, 0.9766, 0.5821, 0.9766, 0.5821, 0.9766, 0.5867, 0.971, 0.5867, 0.971, 0.5821, 0.971, 0.5821, 0.971, 0.5867, 0.9644, 0.5867, 0.9644, 0.5821, 0.9644, 0.5821, 0.9644, 0.5867, 0.9579, 0.5867, 0.9579, 0.5821, 0.9579, 0.5821, 0.9579, 0.5867, 0.9523, 0.5867, 0.9523, 0.5821, 0.9766, 0.5821, 0.9766, 0.5867, 0.971, 0.5867, 0.971, 0.5821, 0.971, 0.5821, 0.971, 0.5867, 0.9644, 0.5867, 0.9644, 0.5821, 0.9644, 0.5821, 0.9644, 0.5867, 0.9579, 0.5867, 0.9579, 0.5821, 0.9579, 0.5821, 0.9579, 0.5867, 0.9523, 0.5867, 0.9523, 0.5821, 0.9523, 0.5821, 0.9523, 0.5867, 0.9579, 0.5867, 0.9579, 0.5821, 0.9579, 0.5821, 0.9579, 0.5867, 0.9644, 0.5867, 0.9644, 0.5821, 0.9644, 0.5821, 0.9644, 0.5867, 0.971, 0.5867, 0.971, 0.5821, 0.971, 0.5821, 0.971, 0.5867, 0.9766, 0.5867, 0.9766, 0.5821, 0.9694, 0.5867, 0.9644, 0.5867, 0.9644, 0.5838, 0.9695, 0.5838, 0.9523, 0.5821, 0.9523, 0.5867, 0.9579, 0.5867, 0.9579, 0.5821, 0.9579, 0.5821, 0.9579, 0.5867, 0.9644, 0.5867, 0.9644, 0.5821, 0.9803, 0.5778, 0.9766, 0.5722, 0.9644, 0.5844, 0.9644, 0.5974, 0.9694, 0.5964, 0.971, 0.6002, 0.9644, 0.6015, 0.9694, 0.5964, 0.9737, 0.5936, 0.9766, 0.5965, 0.971, 0.6002, 0.9737, 0.5936, 0.9765, 0.5894, 0.9803, 0.5909, 0.9766, 0.5965, 0.9765, 0.5894, 0.9775, 0.5844, 0.9816, 0.5844, 0.9803, 0.5909, 0.9775, 0.5844, 0.9765, 0.5794, 0.9803, 0.5778, 0.9816, 0.5844, 0.9765, 0.5794, 0.9737, 0.5751, 0.9766, 0.5722, 0.9803, 0.5778, 0.9737, 0.5751, 0.9694, 0.5723, 0.971, 0.5685, 0.9766, 0.5722, 0.9694, 0.5723, 0.9644, 0.5713, 0.9644, 0.5672, 0.971, 0.5685, 0.9644, 0.5713, 0.9595, 0.5723, 0.9579, 0.5685, 0.9644, 0.5672, 0.9595, 0.5723, 0.9552, 0.5751, 0.9523, 0.5722, 0.9579, 0.5685, 0.9552, 0.5751, 0.9524, 0.5794, 0.9486, 0.5778, 0.9523, 0.5722, 0.9524, 0.5794, 0.9514, 0.5844, 0.9473, 0.5844, 0.9486, 0.5778, 0.9514, 0.5844, 0.9524, 0.5894, 0.9486, 0.5909, 0.9473, 0.5844, 0.9524, 0.5894, 0.9552, 0.5936, 0.9523, 0.5965, 0.9486, 0.5909, 0.9552, 0.5936, 0.9595, 0.5964, 0.9579, 0.6002, 0.9523, 0.5965, 0.9595, 0.5964, 0.9644, 0.5974, 0.9644, 0.6015, 0.9579, 0.6002, 0.962, 0.5888, 0.96, 0.5888, 0.9601, 0.5899, 0.9621, 0.5899, 0.9552, 0.5867, 0.9595, 0.5867, 0.9594, 0.5838, 0.9551, 0.5838, 0.9737, 0.5867, 0.9694, 0.5867, 0.9695, 0.5838, 0.9738, 0.5838, 0.9694, 0.5867, 0.9737, 0.5867, 0.9738, 0.5838, 0.9695, 0.5838, 0.9595, 0.5867, 0.9552, 0.5867, 0.9551, 0.5838, 0.9594, 0.5838, 0.9644, 0.5867, 0.9694, 0.5867, 0.9695, 0.5838, 0.9644, 0.5838, 0.9694, 0.5867, 0.9644, 0.5867, 0.9644, 0.5838, 0.9695, 0.5838, 0.9644, 0.5867, 0.9595, 0.5867, 0.9594, 0.5838, 0.9644, 0.5838, 0.9595, 0.5867, 0.9644, 0.5867, 0.9644, 0.5838, 0.9594, 0.5838, 0.9737, 0.5867, 0.9694, 0.5867, 0.9695, 0.5838, 0.9738, 0.5838, 0.9552, 0.5867, 0.9595, 0.5867, 0.9594, 0.5838, 0.9551, 0.5838, 0.9694, 0.5867, 0.9737, 0.5867, 0.9738, 0.5838, 0.9695, 0.5838, 0.9595, 0.5867, 0.9552, 0.5867, 0.9551, 0.5838, 0.9594, 0.5838, 0.9644, 0.5867, 0.9694, 0.5867, 0.9695, 0.5838, 0.9644, 0.5838, 0.9644, 0.5867, 0.9595, 0.5867, 0.9594, 0.5838, 0.9644, 0.5838, 0.9595, 0.5867, 0.9644, 0.5867, 0.9644, 0.5838, 0.9594, 0.5838, 0.5258, 0.9286, 0.5195, 0.9299, 0.5133, 0.9286, 0.508, 0.9251, 0.5044, 0.9198, 0.5032, 0.9135, 0.5044, 0.9073, 0.508, 0.902, 0.5133, 0.8984, 0.5195, 0.8972, 0.5258, 0.8984, 0.5311, 0.902, 0.5346, 0.9073, 0.5359, 0.9135, 0.5346, 0.9198, 0.5311, 0.9251, 0.9644, 0.5931, 0.9678, 0.5924, 0.9695, 0.5965, 0.9644, 0.5975, 0.9678, 0.5924, 0.9706, 0.5905, 0.9738, 0.5937, 0.9695, 0.5965, 0.9706, 0.5905, 0.9725, 0.5877, 0.9766, 0.5894, 0.9738, 0.5937, 0.9725, 0.5877, 0.9732, 0.5844, 0.9776, 0.5844, 0.9766, 0.5894, 0.9732, 0.5844, 0.9725, 0.581, 0.9766, 0.5793, 0.9776, 0.5844, 0.9725, 0.581, 0.9706, 0.5782, 0.9738, 0.5751, 0.9766, 0.5793, 0.9706, 0.5782, 0.9678, 0.5763, 0.9695, 0.5722, 0.9738, 0.5751, 0.9678, 0.5763, 0.9644, 0.5756, 0.9644, 0.5712, 0.9695, 0.5722, 0.9644, 0.5756, 0.9611, 0.5763, 0.9594, 0.5722, 0.9644, 0.5712, 0.9611, 0.5763, 0.9583, 0.5782, 0.9551, 0.5751, 0.9594, 0.5722, 0.9583, 0.5782, 0.9564, 0.581, 0.9523, 0.5793, 0.9551, 0.5751, 0.9564, 0.581, 0.9557, 0.5844, 0.9513, 0.5844, 0.9523, 0.5793, 0.9557, 0.5844, 0.9564, 0.5877, 0.9523, 0.5894, 0.9513, 0.5844, 0.9564, 0.5877, 0.9583, 0.5905, 0.9551, 0.5937, 0.9523, 0.5894, 0.9583, 0.5905, 0.9611, 0.5924, 0.9594, 0.5965, 0.9551, 0.5937, 0.9611, 0.5924, 0.9644, 0.5931, 0.9644, 0.5975, 0.9594, 0.5965, 0.9689, 0.5888, 0.9669, 0.5888, 0.9668, 0.5899, 0.9687, 0.5899, 0.9689, 0.5888, 0.9669, 0.5888, 0.9668, 0.5899, 0.9687, 0.5899, 0.962, 0.5888, 0.9644, 0.5888, 0.9644, 0.5899, 0.9621, 0.5899, 0.9644, 0.5888, 0.9669, 0.5888, 0.9668, 0.5899, 0.9644, 0.5899, 0.96, 0.5888, 0.962, 0.5888, 0.9621, 0.5899, 0.9601, 0.5899, 0.9669, 0.5888, 0.9644, 0.5888, 0.9644, 0.5899, 0.9668, 0.5899, 0.9644, 0.5888, 0.962, 0.5888, 0.9621, 0.5899, 0.9644, 0.5899, 0.9669, 0.5888, 0.9644, 0.5888, 0.9644, 0.5899, 0.9668, 0.5899, 0.9644, 0.5888, 0.9669, 0.5888, 0.9668, 0.5899, 0.9644, 0.5899, 0.9669, 0.5888, 0.9689, 0.5888, 0.9687, 0.5899, 0.9668, 0.5899, 0.962, 0.5888, 0.96, 0.5888, 0.9601, 0.5899, 0.9621, 0.5899, 0.96, 0.5888, 0.962, 0.5888, 0.9621, 0.5899, 0.9601, 0.5899, 0.9644, 0.5786, 0.9667, 0.579, 0.9668, 0.5788, 0.9644, 0.5783, 0.9685, 0.5915, 0.9666, 0.5915, 0.966, 0.6011, 0.9674, 0.6011, 0.9644, 0.5888, 0.962, 0.5888, 0.9621, 0.5899, 0.9644, 0.5899, 0.9669, 0.5888, 0.9689, 0.5888, 0.9687, 0.5899, 0.9668, 0.5899, 0.9676, 0.592, 0.9644, 0.5926, 0.9644, 0.5907, 0.9669, 0.5902, 0.9703, 0.5902, 0.9676, 0.592, 0.9669, 0.5902, 0.9689, 0.5888, 0.9721, 0.5875, 0.9703, 0.5902, 0.9689, 0.5888, 0.9703, 0.5868, 0.9727, 0.5844, 0.9721, 0.5875, 0.9703, 0.5868, 0.9708, 0.5844, 0.9721, 0.5812, 0.9727, 0.5844, 0.9708, 0.5844, 0.9703, 0.5819, 0.9703, 0.5785, 0.9721, 0.5812, 0.9703, 0.5819, 0.9689, 0.5799, 0.9676, 0.5767, 0.9703, 0.5785, 0.9689, 0.5799, 0.9669, 0.5785, 0.9644, 0.5761, 0.9676, 0.5767, 0.9669, 0.5785, 0.9644, 0.578, 0.9613, 0.5767, 0.9644, 0.5761, 0.9644, 0.578, 0.962, 0.5785, 0.9586, 0.5785, 0.9613, 0.5767, 0.962, 0.5785, 0.96, 0.5799, 0.9568, 0.5812, 0.9586, 0.5785, 0.96, 0.5799, 0.9586, 0.5819, 0.9562, 0.5844, 0.9568, 0.5812, 0.9586, 0.5819, 0.9581, 0.5844, 0.9568, 0.5875, 0.9562, 0.5844, 0.9581, 0.5844, 0.9586, 0.5868, 0.9586, 0.5902, 0.9568, 0.5875, 0.9586, 0.5868, 0.96, 0.5888, 0.9613, 0.592, 0.9586, 0.5902, 0.96, 0.5888, 0.962, 0.5902, 0.9644, 0.5926, 0.9613, 0.592, 0.962, 0.5902, 0.9644, 0.5907, 0.9678, 0.5838, 0.9644, 0.5838, 0.9644, 0.5871, 0.9676, 0.5871, 0.962, 0.5888, 0.9644, 0.5888, 0.9644, 0.5899, 0.9621, 0.5899, 0.9706, 0.5838, 0.9678, 0.5838, 0.9676, 0.5871, 0.9703, 0.5871, 0.9644, 0.5838, 0.9611, 0.5838, 0.9613, 0.5871, 0.9644, 0.5871, 0.9678, 0.5838, 0.9706, 0.5838, 0.9703, 0.5871, 0.9676, 0.5871, 0.9644, 0.5838, 0.9678, 0.5838, 0.9676, 0.5871, 0.9644, 0.5871, 0.9611, 0.5838, 0.9644, 0.5838, 0.9644, 0.5871, 0.9613, 0.5871, 0.9583, 0.5838, 0.9611, 0.5838, 0.9613, 0.5871, 0.9586, 0.5871, 0.9678, 0.5838, 0.9706, 0.5838, 0.9703, 0.5871, 0.9676, 0.5871, 0.9644, 0.5838, 0.9678, 0.5838, 0.9676, 0.5871, 0.9644, 0.5871, 0.9611, 0.5838, 0.9644, 0.5838, 0.9644, 0.5871, 0.9613, 0.5871, 0.9583, 0.5838, 0.9611, 0.5838, 0.9613, 0.5871, 0.9586, 0.5871, 0.9611, 0.5838, 0.9583, 0.5838, 0.9586, 0.5871, 0.9613, 0.5871, 0.9644, 0.5838, 0.9611, 0.5838, 0.9613, 0.5871, 0.9644, 0.5871, 0.9678, 0.5838, 0.9644, 0.5838, 0.9644, 0.5871, 0.9676, 0.5871, 0.9706, 0.5838, 0.9678, 0.5838, 0.9676, 0.5871, 0.9703, 0.5871, 0.9611, 0.5838, 0.9583, 0.5838, 0.9586, 0.5871, 0.9613, 0.5871, 0.9622, 0.5897, 0.9603, 0.5885, 0.9602, 0.5886, 0.9621, 0.5899, 0.9685, 0.5803, 0.9698, 0.5822, 0.97, 0.5821, 0.9687, 0.5801, 0.9702, 0.5844, 0.9698, 0.5866, 0.97, 0.5867, 0.9705, 0.5844, 0.9603, 0.5885, 0.9591, 0.5866, 0.9589, 0.5867, 0.9602, 0.5886, 0.9588, 0.582, 0.9601, 0.5801, 0.96, 0.5799, 0.9586, 0.5819, 0.9687, 0.5887, 0.9668, 0.59, 0.9669, 0.5902, 0.9689, 0.5889, 0.9701, 0.5867, 0.9687, 0.5887, 0.9689, 0.5889, 0.9703, 0.5868, 0.9621, 0.5787, 0.9644, 0.5783, 0.9644, 0.578, 0.962, 0.5785, 0.9644, 0.5905, 0.9621, 0.59, 0.962, 0.5902, 0.9644, 0.5907, 0.9668, 0.5787, 0.9687, 0.5801, 0.9689, 0.5799, 0.9669, 0.5785, 0.9701, 0.582, 0.9705, 0.5844, 0.9708, 0.5844, 0.9703, 0.5819, 0.9601, 0.5887, 0.9588, 0.5867, 0.9586, 0.5868, 0.96, 0.5889, 0.9587, 0.5844, 0.9591, 0.5822, 0.9589, 0.5821, 0.9584, 0.5844, 0.9591, 0.5866, 0.9587, 0.5844, 0.9584, 0.5844, 0.9589, 0.5867, 0.9667, 0.5897, 0.9644, 0.5902, 0.9644, 0.5904, 0.9668, 0.5899, 0.9685, 0.5885, 0.9667, 0.5897, 0.9668, 0.5899, 0.9687, 0.5886, 0.9698, 0.5866, 0.9685, 0.5885, 0.9687, 0.5886, 0.97, 0.5867, 0.9603, 0.5803, 0.9622, 0.579, 0.9621, 0.5788, 0.9602, 0.5801, 0.9622, 0.579, 0.9644, 0.5786, 0.9644, 0.5783, 0.9621, 0.5788, 0.9644, 0.5902, 0.9622, 0.5897, 0.9621, 0.5899, 0.9644, 0.5904, 0.9667, 0.579, 0.9685, 0.5803, 0.9687, 0.5801, 0.9668, 0.5788, 0.9698, 0.5822, 0.9702, 0.5844, 0.9705, 0.5844, 0.97, 0.5821, 0.9584, 0.5844, 0.9588, 0.582, 0.9586, 0.5819, 0.9581, 0.5844, 0.9588, 0.5867, 0.9584, 0.5844, 0.9581, 0.5844, 0.9586, 0.5868, 0.9668, 0.59, 0.9644, 0.5905, 0.9644, 0.5907, 0.9669, 0.5902, 0.9601, 0.5801, 0.9621, 0.5787, 0.962, 0.5785, 0.96, 0.5799, 0.9644, 0.5783, 0.9668, 0.5787, 0.9669, 0.5785, 0.9644, 0.578, 0.9621, 0.59, 0.9601, 0.5887, 0.96, 0.5889, 0.962, 0.5902, 0.9687, 0.5801, 0.9701, 0.582, 0.9703, 0.5819, 0.9689, 0.5799, 0.9705, 0.5844, 0.9701, 0.5867, 0.9703, 0.5868, 0.9708, 0.5844, 0.9591, 0.5822, 0.9603, 0.5803, 0.9602, 0.5801, 0.9589, 0.5821, 0.9644, 0.5912, 0.9667, 0.5912, 0.9667, 0.5902, 0.9644, 0.5902, 0.9667, 0.5912, 0.9644, 0.5912, 0.9644, 0.5902, 0.9667, 0.5902, 0.9603, 0.5912, 0.9622, 0.5912, 0.9621, 0.5902, 0.9602, 0.5902, 0.9622, 0.5912, 0.9603, 0.5912, 0.9602, 0.5902, 0.9621, 0.5902, 0.9685, 0.5912, 0.9667, 0.5912, 0.9667, 0.5902, 0.9687, 0.5902, 0.9667, 0.5912, 0.9685, 0.5912, 0.9687, 0.5902, 0.9667, 0.5902, 0.9667, 0.5912, 0.9644, 0.5912, 0.9644, 0.5902, 0.9667, 0.5902, 0.9644, 0.5912, 0.9622, 0.5912, 0.9621, 0.5902, 0.9644, 0.5902, 0.9644, 0.5912, 0.9667, 0.5912, 0.9667, 0.5902, 0.9644, 0.5902, 0.9685, 0.5912, 0.9667, 0.5912, 0.9667, 0.5902, 0.9687, 0.5902, 0.9622, 0.5912, 0.9644, 0.5912, 0.9644, 0.5902, 0.9621, 0.5902, 0.9622, 0.5912, 0.9603, 0.5912, 0.9602, 0.5902, 0.9621, 0.5902, 0.9644, 0.5912, 0.9622, 0.5912, 0.9621, 0.5902, 0.9644, 0.5902, 0.9603, 0.5912, 0.9622, 0.5912, 0.9621, 0.5902, 0.9602, 0.5902, 0.9667, 0.5912, 0.9685, 0.5912, 0.9687, 0.5902, 0.9667, 0.5902, 0.9622, 0.5912, 0.9644, 0.5912, 0.9644, 0.5902, 0.9621, 0.5902, 0.9589, 0.5821, 0.9602, 0.5801, 0.9604, 0.5803, 0.9592, 0.5822, 0.9581, 0.5844, 0.9586, 0.5819, 0.9589, 0.5821, 0.9584, 0.5844, 0.9584, 0.5844, 0.9589, 0.5821, 0.9592, 0.5822, 0.9587, 0.5844, 0.9586, 0.5819, 0.96, 0.5799, 0.9602, 0.5801, 0.9589, 0.5821, 0.9589, 0.5867, 0.9584, 0.5844, 0.9587, 0.5844, 0.9592, 0.5866, 0.9586, 0.5868, 0.9581, 0.5844, 0.9584, 0.5844, 0.9589, 0.5867, 0.9668, 0.5899, 0.9644, 0.5904, 0.9644, 0.5901, 0.9666, 0.5896, 0.9689, 0.5889, 0.9669, 0.5902, 0.9667, 0.5899, 0.9687, 0.5886, 0.9687, 0.5886, 0.9668, 0.5899, 0.9666, 0.5896, 0.9685, 0.5884, 0.9669, 0.5902, 0.9644, 0.5907, 0.9644, 0.5904, 0.9667, 0.5899, 0.97, 0.5867, 0.9687, 0.5886, 0.9685, 0.5884, 0.9697, 0.5866, 0.9703, 0.5868, 0.9689, 0.5889, 0.9687, 0.5886, 0.97, 0.5867, 0.9602, 0.5801, 0.9621, 0.5788, 0.9623, 0.5791, 0.9604, 0.5803, 0.96, 0.5799, 0.962, 0.5785, 0.9621, 0.5788, 0.9602, 0.5801, 0.9644, 0.5783, 0.9668, 0.5788, 0.9666, 0.5791, 0.9644, 0.5787, 0.962, 0.5785, 0.9644, 0.578, 0.9644, 0.5784, 0.9621, 0.5788, 0.9621, 0.5788, 0.9644, 0.5783, 0.9644, 0.5787, 0.9623, 0.5791, 0.9644, 0.578, 0.9669, 0.5785, 0.9667, 0.5788, 0.9644, 0.5784, 0.9621, 0.5899, 0.9602, 0.5886, 0.9604, 0.5884, 0.9623, 0.5896, 0.9644, 0.5907, 0.962, 0.5902, 0.9621, 0.5899, 0.9644, 0.5904, 0.9644, 0.5904, 0.9621, 0.5899, 0.9623, 0.5896, 0.9644, 0.5901, 0.962, 0.5902, 0.96, 0.5889, 0.9602, 0.5886, 0.9621, 0.5899, 0.9687, 0.5801, 0.97, 0.5821, 0.9697, 0.5822, 0.9685, 0.5803, 0.9669, 0.5785, 0.9689, 0.5799, 0.9687, 0.5801, 0.9667, 0.5788, 0.9668, 0.5788, 0.9687, 0.5801, 0.9685, 0.5803, 0.9666, 0.5791, 0.9689, 0.5799, 0.9703, 0.5819, 0.97, 0.5821, 0.9687, 0.5801, 0.9705, 0.5844, 0.97, 0.5867, 0.9697, 0.5866, 0.9702, 0.5844, 0.9703, 0.5819, 0.9708, 0.5844, 0.9705, 0.5844, 0.97, 0.5821, 0.97, 0.5821, 0.9705, 0.5844, 0.9702, 0.5844, 0.9697, 0.5822, 0.9708, 0.5844, 0.9703, 0.5868, 0.97, 0.5867, 0.9705, 0.5844, 0.96, 0.5889, 0.9586, 0.5868, 0.9589, 0.5867, 0.9602, 0.5886, 0.9602, 0.5886, 0.9589, 0.5867, 0.9592, 0.5866, 0.9604, 0.5884, 0.9666, 0.5915, 0.9644, 0.5915, 0.9644, 0.6011, 0.966, 0.6011, 0.9644, 0.5915, 0.9623, 0.5915, 0.9629, 0.6011, 0.9644, 0.6011, 0.9623, 0.5915, 0.9604, 0.5915, 0.9615, 0.6011, 0.9629, 0.6011, 0.9666, 0.5915, 0.9644, 0.5915, 0.9644, 0.6011, 0.966, 0.6011, 0.9623, 0.5915, 0.9644, 0.5915, 0.9644, 0.6011, 0.9629, 0.6011, 0.9685, 0.5915, 0.9666, 0.5915, 0.966, 0.6011, 0.9674, 0.6011, 0.9666, 0.5915, 0.9685, 0.5915, 0.9674, 0.6011, 0.966, 0.6011, 0.9644, 0.5915, 0.9623, 0.5915, 0.9629, 0.6011, 0.9644, 0.6011, 0.9623, 0.5915, 0.9644, 0.5915, 0.9644, 0.6011, 0.9629, 0.6011, 0.9604, 0.5915, 0.9623, 0.5915, 0.9629, 0.6011, 0.9615, 0.6011, 0.9666, 0.5915, 0.9685, 0.5915, 0.9674, 0.6011, 0.966, 0.6011, 0.9644, 0.5915, 0.9666, 0.5915, 0.966, 0.6011, 0.9644, 0.6011, 0.9644, 0.5915, 0.9666, 0.5915, 0.966, 0.6011, 0.9644, 0.6011, 0.9623, 0.5915, 0.9604, 0.5915, 0.9615, 0.6011, 0.9629, 0.6011, 0.9604, 0.5915, 0.9623, 0.5915, 0.9629, 0.6011, 0.9615, 0.6011, 0.9644, 0.6044, 0.9671, 0.6044, 0.9671, 0.6035, 0.9644, 0.6035, 0.9583, 0.6035, 0.9611, 0.6035, 0.9612, 0.603, 0.9584, 0.603, 0.9584, 0.5904, 0.9612, 0.5923, 0.9613, 0.5919, 0.9587, 0.5901, 0.9644, 0.6035, 0.9678, 0.6035, 0.9677, 0.603, 0.9644, 0.603, 0.9559, 0.5844, 0.9566, 0.5876, 0.9569, 0.5875, 0.9563, 0.5844, 0.9583, 0.6035, 0.9611, 0.6035, 0.9612, 0.603, 0.9584, 0.603, 0.9584, 0.5783, 0.9566, 0.5811, 0.9569, 0.5813, 0.9587, 0.5786, 0.9644, 0.6035, 0.9611, 0.6035, 0.9612, 0.603, 0.9644, 0.603, 0.9644, 0.5758, 0.9612, 0.5765, 0.9613, 0.5769, 0.9644, 0.5762, 0.9706, 0.6035, 0.9678, 0.6035, 0.9677, 0.603, 0.9705, 0.603, 0.9705, 0.5783, 0.9677, 0.5765, 0.9676, 0.5769, 0.9702, 0.5786, 0.9644, 0.6035, 0.9611, 0.6035, 0.9612, 0.603, 0.9644, 0.603, 0.973, 0.5844, 0.9723, 0.5811, 0.972, 0.5813, 0.9726, 0.5844, 0.9706, 0.6035, 0.9678, 0.6035, 0.9677, 0.603, 0.9705, 0.603, 0.9705, 0.5904, 0.9723, 0.5876, 0.972, 0.5875, 0.9702, 0.5901, 0.9678, 0.6035, 0.9644, 0.6035, 0.9644, 0.603, 0.9677, 0.603, 0.9723, 0.5876, 0.973, 0.5844, 0.9726, 0.5844, 0.972, 0.5875, 0.9678, 0.6035, 0.9706, 0.6035, 0.9705, 0.603, 0.9677, 0.603, 0.9677, 0.5923, 0.9705, 0.5904, 0.9702, 0.5901, 0.9676, 0.5919, 0.9611, 0.6035, 0.9644, 0.6035, 0.9644, 0.603, 0.9612, 0.603, 0.9612, 0.5923, 0.9644, 0.5929, 0.9644, 0.5925, 0.9613, 0.5919, 0.9644, 0.6035, 0.9678, 0.6035, 0.9677, 0.603, 0.9644, 0.603, 0.9644, 0.5929, 0.9677, 0.5923, 0.9676, 0.5919, 0.9644, 0.5925, 0.9678, 0.6035, 0.9706, 0.6035, 0.9705, 0.603, 0.9677, 0.603, 0.9566, 0.5876, 0.9584, 0.5904, 0.9587, 0.5901, 0.9569, 0.5875, 0.9611, 0.6035, 0.9644, 0.6035, 0.9644, 0.603, 0.9612, 0.603, 0.9566, 0.5811, 0.9559, 0.5844, 0.9563, 0.5844, 0.9569, 0.5813, 0.9611, 0.6035, 0.9583, 0.6035, 0.9584, 0.603, 0.9612, 0.603, 0.9612, 0.5765, 0.9584, 0.5783, 0.9587, 0.5786, 0.9613, 0.5769, 0.9678, 0.6035, 0.9644, 0.6035, 0.9644, 0.603, 0.9677, 0.603, 0.9677, 0.5765, 0.9644, 0.5758, 0.9644, 0.5762, 0.9676, 0.5769, 0.9611, 0.6035, 0.9583, 0.6035, 0.9584, 0.603, 0.9612, 0.603, 0.9723, 0.5811, 0.9705, 0.5783, 0.9702, 0.5786, 0.972, 0.5813, 0.9611, 0.6035, 0.9583, 0.6035, 0.9583, 0.6044, 0.9611, 0.6044, 0.9629, 0.5882, 0.9615, 0.5873, 0.9587, 0.5901, 0.9613, 0.5919, 0.9706, 0.6035, 0.9678, 0.6035, 0.9678, 0.6044, 0.9706, 0.6044, 0.9615, 0.5873, 0.9606, 0.586, 0.9569, 0.5875, 0.9587, 0.5901, 0.9644, 0.5885, 0.9629, 0.5882, 0.9613, 0.5919, 0.9644, 0.5925, 0.9644, 0.6035, 0.9611, 0.6035, 0.9611, 0.6044, 0.9644, 0.6044, 0.9678, 0.6035, 0.9644, 0.6035, 0.9644, 0.6044, 0.9678, 0.6044, 0.9606, 0.586, 0.9603, 0.5844, 0.9563, 0.5844, 0.9569, 0.5875, 0.9644, 0.6035, 0.9611, 0.6035, 0.9611, 0.6044, 0.9644, 0.6044, 0.9603, 0.5844, 0.9606, 0.5828, 0.9569, 0.5813, 0.9563, 0.5844, 0.9611, 0.6035, 0.9583, 0.6035, 0.9583, 0.6044, 0.9611, 0.6044, 0.9606, 0.5828, 0.9615, 0.5814, 0.9587, 0.5786, 0.9569, 0.5813, 0.9583, 0.6035, 0.9611, 0.6035, 0.9611, 0.6044, 0.9583, 0.6044, 0.9615, 0.5814, 0.9629, 0.5805, 0.9613, 0.5769, 0.9587, 0.5786, 0.9611, 0.6035, 0.9644, 0.6035, 0.9644, 0.6044, 0.9611, 0.6044, 0.9629, 0.5805, 0.9644, 0.5802, 0.9644, 0.5762, 0.9613, 0.5769, 0.9644, 0.6035, 0.9678, 0.6035, 0.9678, 0.6044, 0.9644, 0.6044, 0.9644, 0.5802, 0.966, 0.5805, 0.9676, 0.5769, 0.9644, 0.5762, 0.9678, 0.6035, 0.9706, 0.6035, 0.9706, 0.6044, 0.9678, 0.6044, 0.966, 0.5805, 0.9674, 0.5814, 0.9702, 0.5786, 0.9676, 0.5769, 0.9583, 0.6035, 0.9611, 0.6035, 0.9611, 0.6044, 0.9583, 0.6044, 0.9674, 0.5814, 0.9683, 0.5828, 0.972, 0.5813, 0.9702, 0.5786, 0.9611, 0.6035, 0.9644, 0.6035, 0.9644, 0.6044, 0.9611, 0.6044, 0.9683, 0.5828, 0.9686, 0.5844, 0.9726, 0.5844, 0.972, 0.5813, 0.9644, 0.6035, 0.9678, 0.6035, 0.9678, 0.6044, 0.9644, 0.6044, 0.9686, 0.5844, 0.9683, 0.586, 0.972, 0.5875, 0.9726, 0.5844, 0.9678, 0.6035, 0.9706, 0.6035, 0.9706, 0.6044, 0.9678, 0.6044, 0.9683, 0.586, 0.9674, 0.5873, 0.9702, 0.5901, 0.972, 0.5875, 0.9706, 0.6035, 0.9678, 0.6035, 0.9678, 0.6044, 0.9706, 0.6044, 0.9674, 0.5873, 0.966, 0.5882, 0.9676, 0.5919, 0.9702, 0.5901, 0.9678, 0.6035, 0.9644, 0.6035, 0.9644, 0.6044, 0.9678, 0.6044, 0.966, 0.5882, 0.9644, 0.5885, 0.9644, 0.5925, 0.9676, 0.5919, 0.9594, 0.5894, 0.9617, 0.5909, 0.9611, 0.5924, 0.9583, 0.5905, 0.9574, 0.5844, 0.9579, 0.5871, 0.9564, 0.5877, 0.9557, 0.5844, 0.9594, 0.5794, 0.9579, 0.5817, 0.9564, 0.581, 0.9583, 0.5782, 0.9644, 0.5773, 0.9617, 0.5778, 0.9611, 0.5763, 0.9644, 0.5757, 0.9694, 0.5794, 0.9671, 0.5778, 0.9678, 0.5763, 0.9706, 0.5782, 0.9715, 0.5844, 0.971, 0.5817, 0.9725, 0.581, 0.9731, 0.5844, 0.9694, 0.5894, 0.971, 0.5871, 0.9725, 0.5877, 0.9706, 0.5905, 0.971, 0.5871, 0.9715, 0.5844, 0.9731, 0.5844, 0.9725, 0.5877, 0.9671, 0.5909, 0.9694, 0.5894, 0.9706, 0.5905, 0.9678, 0.5924, 0.9617, 0.5909, 0.9644, 0.5914, 0.9644, 0.5931, 0.9611, 0.5924, 0.9644, 0.5914, 0.9671, 0.5909, 0.9678, 0.5924, 0.9644, 0.5931, 0.9579, 0.5871, 0.9594, 0.5894, 0.9583, 0.5905, 0.9564, 0.5877, 0.9579, 0.5817, 0.9574, 0.5844, 0.9557, 0.5844, 0.9564, 0.581, 0.9617, 0.5778, 0.9594, 0.5794, 0.9583, 0.5782, 0.9611, 0.5763, 0.9671, 0.5778, 0.9644, 0.5773, 0.9644, 0.5757, 0.9678, 0.5763, 0.971, 0.5817, 0.9694, 0.5794, 0.9706, 0.5782, 0.9725, 0.581, 0.9671, 0.5778, 0.9694, 0.5794, 0.9644, 0.5844, 0.9644, 0.6044, 0.9671, 0.6044, 0.9671, 0.6035, 0.9644, 0.6035, 0.9617, 0.6044, 0.9594, 0.6044, 0.9594, 0.6035, 0.9617, 0.6035, 0.9594, 0.6044, 0.9617, 0.6044, 0.9617, 0.6035, 0.9594, 0.6035, 0.9694, 0.6044, 0.9671, 0.6044, 0.9671, 0.6035, 0.9694, 0.6035, 0.9671, 0.6044, 0.9644, 0.6044, 0.9644, 0.6035, 0.9671, 0.6035, 0.9644, 0.6044, 0.9617, 0.6044, 0.9617, 0.6035, 0.9644, 0.6035, 0.9617, 0.6044, 0.9594, 0.6044, 0.9594, 0.6035, 0.9617, 0.6035, 0.9671, 0.6044, 0.9644, 0.6044, 0.9644, 0.6035, 0.9671, 0.6035, 0.9617, 0.6044, 0.9644, 0.6044, 0.9644, 0.6035, 0.9617, 0.6035, 0.9694, 0.6044, 0.9671, 0.6044, 0.9671, 0.6035, 0.9694, 0.6035, 0.9671, 0.6044, 0.9694, 0.6044, 0.9694, 0.6035, 0.9671, 0.6035, 0.9644, 0.6044, 0.9617, 0.6044, 0.9617, 0.6035, 0.9644, 0.6035, 0.9617, 0.6044, 0.9644, 0.6044, 0.9644, 0.6035, 0.9617, 0.6035, 0.9594, 0.6044, 0.9617, 0.6044, 0.9617, 0.6035, 0.9594, 0.6035, 0.9671, 0.6044, 0.9694, 0.6044, 0.9694, 0.6035, 0.9671, 0.6035, 0.9574, 0.5844, 0.9579, 0.5817, 0.9644, 0.5844, 0.971, 0.5817, 0.9715, 0.5844, 0.9644, 0.5844, 0.9594, 0.5794, 0.9617, 0.5778, 0.9644, 0.5844, 0.971, 0.5871, 0.9694, 0.5894, 0.9644, 0.5844, 0.9644, 0.5773, 0.9671, 0.5778, 0.9644, 0.5844, 0.9715, 0.5844, 0.971, 0.5871, 0.9644, 0.5844, 0.9617, 0.5909, 0.9594, 0.5894, 0.9644, 0.5844, 0.9694, 0.5794, 0.971, 0.5817, 0.9644, 0.5844, 0.9694, 0.5894, 0.9671, 0.5909, 0.9644, 0.5844, 0.9579, 0.5871, 0.9574, 0.5844, 0.9644, 0.5844, 0.9644, 0.5914, 0.9617, 0.5909, 0.9644, 0.5844, 0.9579, 0.5817, 0.9594, 0.5794, 0.9644, 0.5844, 0.9671, 0.5909, 0.9644, 0.5914, 0.9644, 0.5844, 0.9617, 0.5778, 0.9644, 0.5773, 0.9644, 0.5844, 0.9594, 0.5894, 0.9579, 0.5871, 0.9644, 0.5844, 0.9523, 0.5722, 0.9486, 0.5778, 0.9644, 0.5844, 0.9579, 0.6002, 0.9644, 0.6015, 0.9644, 0.5844, 0.9803, 0.5909, 0.9816, 0.5844, 0.9644, 0.5844, 0.9644, 0.5672, 0.9579, 0.5685, 0.9644, 0.5844, 0.9486, 0.5909, 0.9523, 0.5965, 0.9644, 0.5844, 0.971, 0.6002, 0.9766, 0.5965, 0.9644, 0.5844, 0.9766, 0.5722, 0.971, 0.5685, 0.9644, 0.5844, 0.9486, 0.5778, 0.9473, 0.5844, 0.9644, 0.5844, 0.9816, 0.5844, 0.9803, 0.5778, 0.9644, 0.5844, 0.9579, 0.5685, 0.9523, 0.5722, 0.9644, 0.5844, 0.9523, 0.5965, 0.9579, 0.6002, 0.9644, 0.5844, 0.9766, 0.5965, 0.9803, 0.5909, 0.9644, 0.5844, 0.971, 0.5685, 0.9644, 0.5672, 0.9644, 0.5844, 0.9644, 0.6015, 0.971, 0.6002, 0.9644, 0.5844, 0.9473, 0.5844, 0.9486, 0.5909, 0.9644, 0.5844, 0.965, 0.6016, 0.9649, 0.5971, 0.9644, 0.5975, 0.9644, 0.6013, 0.9644, 0.6013, 0.9644, 0.5975, 0.9639, 0.5971, 0.9639, 0.6016, 0.9688, 0.5963, 0.9705, 0.6005, 0.9709, 0.6, 0.9695, 0.5965, 0.9695, 0.5965, 0.9709, 0.6, 0.9716, 0.6001, 0.9698, 0.5959, 0.9731, 0.5937, 0.9763, 0.597, 0.9764, 0.5964, 0.9737, 0.5936, 0.9737, 0.5936, 0.9764, 0.5964, 0.977, 0.5962, 0.9738, 0.593, 0.976, 0.5897, 0.9802, 0.5915, 0.9801, 0.5909, 0.9765, 0.5894, 0.9765, 0.5894, 0.9801, 0.5909, 0.9806, 0.5905, 0.9764, 0.5888, 0.9772, 0.5849, 0.9817, 0.5849, 0.9814, 0.5844, 0.9775, 0.5844, 0.9775, 0.5844, 0.9814, 0.5844, 0.9817, 0.5838, 0.9772, 0.5839, 0.9764, 0.58, 0.9806, 0.5783, 0.9801, 0.5779, 0.9765, 0.5794, 0.9765, 0.5794, 0.9801, 0.5779, 0.9802, 0.5772, 0.976, 0.579, 0.9738, 0.5757, 0.977, 0.5726, 0.9764, 0.5724, 0.9737, 0.5751, 0.9737, 0.5751, 0.9764, 0.5724, 0.9763, 0.5718, 0.9731, 0.575, 0.9698, 0.5728, 0.9716, 0.5686, 0.9709, 0.5687, 0.9695, 0.5723, 0.9695, 0.5723, 0.9709, 0.5687, 0.9705, 0.5682, 0.9688, 0.5724, 0.9649, 0.5717, 0.965, 0.5671, 0.9644, 0.5674, 0.9644, 0.5713, 0.9644, 0.5713, 0.9644, 0.5674, 0.9639, 0.5671, 0.9639, 0.5717, 0.96, 0.5724, 0.9584, 0.5682, 0.958, 0.5687, 0.9594, 0.5723, 0.9594, 0.5723, 0.958, 0.5687, 0.9573, 0.5686, 0.9591, 0.5728, 0.9558, 0.575, 0.9526, 0.5718, 0.9524, 0.5724, 0.9552, 0.5751, 0.9552, 0.5751, 0.9524, 0.5724, 0.9518, 0.5726, 0.9551, 0.5757, 0.9529, 0.579, 0.9487, 0.5772, 0.9488, 0.5779, 0.9523, 0.5794, 0.9523, 0.5794, 0.9488, 0.5779, 0.9483, 0.5783, 0.9525, 0.58, 0.9517, 0.5839, 0.9472, 0.5838, 0.9475, 0.5844, 0.9513, 0.5844, 0.9513, 0.5844, 0.9475, 0.5844, 0.9472, 0.5849, 0.9517, 0.5849, 0.9525, 0.5888, 0.9483, 0.5905, 0.9488, 0.5909, 0.9523, 0.5894, 0.9523, 0.5894, 0.9488, 0.5909, 0.9487, 0.5915, 0.9529, 0.5897, 0.9551, 0.593, 0.9518, 0.5962, 0.9524, 0.5964, 0.9552, 0.5936, 0.9552, 0.5936, 0.9524, 0.5964, 0.9526, 0.597, 0.9558, 0.5937, 0.9591, 0.5959, 0.9573, 0.6001, 0.958, 0.6, 0.9594, 0.5965, 0.9594, 0.5965, 0.958, 0.6, 0.9584, 0.6005, 0.96, 0.5963, 0.9639, 0.6016, 0.9639, 0.5971, 0.9644, 0.5975, 0.9644, 0.6013, 0.9644, 0.6013, 0.9644, 0.5975, 0.9649, 0.5971, 0.965, 0.6016, 0.9698, 0.5959, 0.9716, 0.6001, 0.9709, 0.6, 0.9695, 0.5965, 0.9695, 0.5965, 0.9709, 0.6, 0.9705, 0.6005, 0.9688, 0.5963, 0.9738, 0.593, 0.977, 0.5962, 0.9764, 0.5964, 0.9737, 0.5936, 0.9737, 0.5936, 0.9764, 0.5964, 0.9763, 0.597, 0.9731, 0.5937, 0.9764, 0.5888, 0.9806, 0.5905, 0.9801, 0.5909, 0.9765, 0.5894, 0.9765, 0.5894, 0.9801, 0.5909, 0.9802, 0.5915, 0.976, 0.5897, 0.9772, 0.5839, 0.9817, 0.5838, 0.9814, 0.5844, 0.9775, 0.5844, 0.9775, 0.5844, 0.9814, 0.5844, 0.9817, 0.5849, 0.9772, 0.5849, 0.976, 0.579, 0.9802, 0.5772, 0.9801, 0.5779, 0.9765, 0.5794, 0.9765, 0.5794, 0.9801, 0.5779, 0.9806, 0.5783, 0.9764, 0.58, 0.9731, 0.575, 0.9763, 0.5718, 0.9764, 0.5724, 0.9737, 0.5751, 0.9737, 0.5751, 0.9764, 0.5724, 0.977, 0.5726, 0.9738, 0.5757, 0.9688, 0.5724, 0.9705, 0.5682, 0.9709, 0.5687, 0.9695, 0.5723, 0.9695, 0.5723, 0.9709, 0.5687, 0.9716, 0.5686, 0.9698, 0.5728, 0.9639, 0.5717, 0.9639, 0.5671, 0.9644, 0.5674, 0.9644, 0.5713, 0.9644, 0.5713, 0.9644, 0.5674, 0.965, 0.5671, 0.9649, 0.5717, 0.9591, 0.5728, 0.9573, 0.5686, 0.958, 0.5687, 0.9594, 0.5723, 0.9594, 0.5723, 0.958, 0.5687, 0.9584, 0.5682, 0.96, 0.5724, 0.9551, 0.5757, 0.9518, 0.5726, 0.9524, 0.5724, 0.9552, 0.5751, 0.9552, 0.5751, 0.9524, 0.5724, 0.9526, 0.5718, 0.9558, 0.575, 0.9525, 0.58, 0.9483, 0.5783, 0.9488, 0.5779, 0.9523, 0.5794, 0.9523, 0.5794, 0.9488, 0.5779, 0.9487, 0.5772, 0.9529, 0.579, 0.9517, 0.5849, 0.9472, 0.5849, 0.9475, 0.5844, 0.9513, 0.5844, 0.9513, 0.5844, 0.9475, 0.5844, 0.9472, 0.5838, 0.9517, 0.5839, 0.9529, 0.5897, 0.9487, 0.5915, 0.9488, 0.5909, 0.9523, 0.5894, 0.9523, 0.5894, 0.9488, 0.5909, 0.9483, 0.5905, 0.9525, 0.5888, 0.9558, 0.5937, 0.9526, 0.597, 0.9524, 0.5964, 0.9552, 0.5936, 0.9552, 0.5936, 0.9524, 0.5964, 0.9518, 0.5962, 0.9551, 0.593, 0.96, 0.5963, 0.9584, 0.6005, 0.958, 0.6, 0.9594, 0.5965, 0.9594, 0.5965, 0.958, 0.6, 0.9573, 0.6001, 0.9591, 0.5959, 0.965, 0.5865, 0.965, 0.5879, 0.9644, 0.5878, 0.9644, 0.5865, 0.9644, 0.5865, 0.9644, 0.5878, 0.9639, 0.5879, 0.9639, 0.5865, 0.9573, 0.5879, 0.9573, 0.5865, 0.958, 0.5865, 0.958, 0.5878, 0.9488, 0.5878, 0.9488, 0.5865, 0.9483, 0.5865, 0.9483, 0.5879, 0.9688, 0.5865, 0.9688, 0.5879, 0.9695, 0.5878, 0.9695, 0.5865, 0.9523, 0.5865, 0.9523, 0.5878, 0.9529, 0.5879, 0.9529, 0.5865, 0.9558, 0.5879, 0.9558, 0.5865, 0.9552, 0.5865, 0.9552, 0.5878, 0.9737, 0.5878, 0.9737, 0.5865, 0.9731, 0.5865, 0.9731, 0.5879, 0.9518, 0.5879, 0.9518, 0.5865, 0.9524, 0.5865, 0.9524, 0.5878, 0.9524, 0.5878, 0.9524, 0.5865, 0.9518, 0.5865, 0.9518, 0.5879, 0.9639, 0.5865, 0.9639, 0.5879, 0.9644, 0.5878, 0.9644, 0.5865, 0.9644, 0.5865, 0.9644, 0.5878, 0.9649, 0.5879, 0.9649, 0.5865, 0.9483, 0.5879, 0.9483, 0.5865, 0.9488, 0.5865, 0.9488, 0.5878, 0.958, 0.5878, 0.958, 0.5865, 0.9573, 0.5865, 0.9573, 0.5879, 0.9529, 0.5865, 0.9529, 0.5879, 0.9523, 0.5878, 0.9523, 0.5865, 0.9594, 0.5865, 0.9594, 0.5878, 0.96, 0.5879, 0.96, 0.5865, 0.965, 0.5879, 0.965, 0.5865, 0.9644, 0.5865, 0.9644, 0.5878, 0.9644, 0.5878, 0.9644, 0.5865, 0.9639, 0.5865, 0.9639, 0.5879, 0.9558, 0.5865, 0.9558, 0.5879, 0.9552, 0.5878, 0.9552, 0.5865, 0.9552, 0.5865, 0.9552, 0.5878, 0.9558, 0.5879, 0.9558, 0.5865, 0.9716, 0.5879, 0.9716, 0.5865, 0.9709, 0.5865, 0.9709, 0.5878, 0.9488, 0.5878, 0.9488, 0.5865, 0.9483, 0.5865, 0.9483, 0.5879, 0.96, 0.5865, 0.96, 0.5879, 0.9594, 0.5878, 0.9594, 0.5865, 0.9523, 0.5865, 0.9523, 0.5878, 0.9529, 0.5879, 0.9529, 0.5865, 0.977, 0.5879, 0.977, 0.5865, 0.9764, 0.5865, 0.9764, 0.5878, 0.9524, 0.5878, 0.9524, 0.5865, 0.9518, 0.5865, 0.9518, 0.5879, 0.9639, 0.5865, 0.9639, 0.5879, 0.9644, 0.5878, 0.9644, 0.5865, 0.9644, 0.5865, 0.9644, 0.5878, 0.965, 0.5879, 0.965, 0.5865, 0.9716, 0.5879, 0.9716, 0.5865, 0.9709, 0.5865, 0.9709, 0.5878, 0.9801, 0.5878, 0.9801, 0.5865, 0.9806, 0.5865, 0.9806, 0.5879, 0.9649, 0.5865, 0.9649, 0.5879, 0.9644, 0.5878, 0.9644, 0.5865, 0.9644, 0.5865, 0.9644, 0.5878, 0.9639, 0.5879, 0.9639, 0.5865, 0.9806, 0.5879, 0.9806, 0.5865, 0.9801, 0.5865, 0.9801, 0.5878, 0.958, 0.5878, 0.958, 0.5865, 0.9573, 0.5865, 0.9573, 0.5879, 0.977, 0.5879, 0.977, 0.5865, 0.9764, 0.5865, 0.9764, 0.5878, 0.9764, 0.5878, 0.9764, 0.5865, 0.977, 0.5865, 0.977, 0.5879, 0.9529, 0.5865, 0.9529, 0.5879, 0.9523, 0.5878, 0.9523, 0.5865, 0.9695, 0.5865, 0.9695, 0.5878, 0.9688, 0.5879, 0.9688, 0.5865, 0.9806, 0.5879, 0.9806, 0.5865, 0.9801, 0.5865, 0.9801, 0.5878, 0.9709, 0.5878, 0.9709, 0.5865, 0.9716, 0.5865, 0.9716, 0.5879, 0.9558, 0.5865, 0.9558, 0.5879, 0.9552, 0.5878, 0.9552, 0.5865, 0.9737, 0.5865, 0.9737, 0.5878, 0.9731, 0.5879, 0.9731, 0.5865, 0.976, 0.5865, 0.976, 0.5879, 0.9765, 0.5878, 0.9765, 0.5865, 0.9695, 0.5865, 0.9695, 0.5878, 0.9688, 0.5879, 0.9688, 0.5865, 0.9639, 0.5879, 0.9639, 0.5865, 0.9644, 0.5865, 0.9644, 0.5878, 0.9644, 0.5878, 0.9644, 0.5865, 0.9649, 0.5865, 0.9649, 0.5879, 0.9639, 0.5879, 0.9639, 0.5865, 0.9644, 0.5865, 0.9644, 0.5878, 0.9644, 0.5878, 0.9644, 0.5865, 0.965, 0.5865, 0.965, 0.5879, 0.96, 0.5865, 0.96, 0.5879, 0.9594, 0.5878, 0.9594, 0.5865, 0.9765, 0.5865, 0.9765, 0.5878, 0.976, 0.5879, 0.976, 0.5865, 0.9731, 0.5865, 0.9731, 0.5879, 0.9737, 0.5878, 0.9737, 0.5865, 0.9737, 0.5865, 0.9737, 0.5878, 0.9731, 0.5879, 0.9731, 0.5865, 0.9573, 0.5879, 0.9573, 0.5865, 0.958, 0.5865, 0.958, 0.5878, 0.9801, 0.5878, 0.9801, 0.5865, 0.9806, 0.5865, 0.9806, 0.5879, 0.9688, 0.5865, 0.9688, 0.5879, 0.9695, 0.5878, 0.9695, 0.5865, 0.9765, 0.5865, 0.9765, 0.5878, 0.976, 0.5879, 0.976, 0.5865, 0.9518, 0.5879, 0.9518, 0.5865, 0.9524, 0.5865, 0.9524, 0.5878, 0.9764, 0.5878, 0.9764, 0.5865, 0.977, 0.5865, 0.977, 0.5879, 0.9639, 0.5865, 0.9639, 0.5879, 0.9644, 0.5878, 0.9644, 0.5865, 0.9644, 0.5865, 0.9644, 0.5878, 0.9649, 0.5879, 0.9649, 0.5865, 0.9483, 0.5879, 0.9483, 0.5865, 0.9488, 0.5865, 0.9488, 0.5878, 0.9709, 0.5878, 0.9709, 0.5865, 0.9716, 0.5865, 0.9716, 0.5879, 0.976, 0.5865, 0.976, 0.5879, 0.9765, 0.5878, 0.9765, 0.5865, 0.9594, 0.5865, 0.9594, 0.5878, 0.96, 0.5879, 0.96, 0.5865, 0.9649, 0.5865, 0.9688, 0.5865, 0.9688, 0.5879, 0.9649, 0.5879, 0.96, 0.5963, 0.9584, 0.6005, 0.9639, 0.6016, 0.9639, 0.5971, 0.9649, 0.5971, 0.965, 0.6016, 0.9705, 0.6005, 0.9688, 0.5963, 0.96, 0.5865, 0.9639, 0.5865, 0.9639, 0.5879, 0.96, 0.5879, 0.9698, 0.5865, 0.9731, 0.5865, 0.9731, 0.5879, 0.9698, 0.5879, 0.9698, 0.5959, 0.9716, 0.6001, 0.9763, 0.597, 0.9731, 0.5937, 0.9731, 0.5865, 0.9698, 0.5865, 0.9698, 0.5879, 0.9731, 0.5879, 0.9738, 0.593, 0.977, 0.5962, 0.9802, 0.5915, 0.976, 0.5897, 0.9688, 0.5865, 0.9649, 0.5865, 0.9649, 0.5879, 0.9688, 0.5879, 0.9764, 0.5888, 0.9806, 0.5905, 0.9817, 0.5849, 0.9772, 0.5849, 0.9639, 0.5865, 0.96, 0.5865, 0.96, 0.5879, 0.9639, 0.5879, 0.9772, 0.5839, 0.9817, 0.5838, 0.9806, 0.5783, 0.9764, 0.58, 0.9591, 0.5865, 0.9558, 0.5865, 0.9558, 0.5879, 0.9591, 0.5879, 0.976, 0.579, 0.9802, 0.5772, 0.977, 0.5726, 0.9738, 0.5757, 0.9731, 0.5865, 0.9698, 0.5865, 0.9698, 0.5879, 0.9731, 0.5879, 0.9731, 0.575, 0.9763, 0.5718, 0.9716, 0.5686, 0.9698, 0.5728, 0.9688, 0.5865, 0.9649, 0.5865, 0.9649, 0.5879, 0.9688, 0.5879, 0.9688, 0.5724, 0.9705, 0.5682, 0.965, 0.5671, 0.9649, 0.5717, 0.9639, 0.5865, 0.96, 0.5865, 0.96, 0.5879, 0.9639, 0.5879, 0.9639, 0.5717, 0.9639, 0.5671, 0.9584, 0.5682, 0.96, 0.5724, 0.9591, 0.5865, 0.9558, 0.5865, 0.9558, 0.5879, 0.9591, 0.5879, 0.9591, 0.5728, 0.9573, 0.5686, 0.9526, 0.5718, 0.9558, 0.575, 0.9558, 0.5865, 0.9591, 0.5865, 0.9591, 0.5879, 0.9558, 0.5879, 0.9551, 0.5757, 0.9518, 0.5726, 0.9487, 0.5772, 0.9529, 0.579, 0.96, 0.5865, 0.9639, 0.5865, 0.9639, 0.5879, 0.96, 0.5879, 0.9525, 0.58, 0.9483, 0.5783, 0.9472, 0.5838, 0.9517, 0.5839, 0.9649, 0.5865, 0.9688, 0.5865, 0.9688, 0.5879, 0.9649, 0.5879, 0.9517, 0.5849, 0.9472, 0.5849, 0.9483, 0.5905, 0.9525, 0.5888, 0.9698, 0.5865, 0.9731, 0.5865, 0.9731, 0.5879, 0.9698, 0.5879, 0.9529, 0.5897, 0.9487, 0.5915, 0.9518, 0.5962, 0.9551, 0.593, 0.9558, 0.5865, 0.9591, 0.5865, 0.9591, 0.5879, 0.9558, 0.5879, 0.9558, 0.5937, 0.9526, 0.597, 0.9573, 0.6001, 0.9591, 0.5959, 0.9705, 0.5865, 0.965, 0.5865, 0.965, 0.5879, 0.9705, 0.5879, 0.9763, 0.5865, 0.9716, 0.5865, 0.9716, 0.5879, 0.9763, 0.5879, 0.9639, 0.5865, 0.9584, 0.5865, 0.9584, 0.5879, 0.9639, 0.5879, 0.9716, 0.5865, 0.9763, 0.5865, 0.9763, 0.5879, 0.9716, 0.5879, 0.965, 0.5865, 0.9705, 0.5865, 0.9705, 0.5879, 0.965, 0.5879, 0.9584, 0.5865, 0.9639, 0.5865, 0.9639, 0.5879, 0.9584, 0.5879, 0.9526, 0.5865, 0.9573, 0.5865, 0.9573, 0.5879, 0.9526, 0.5879, 0.9716, 0.5865, 0.9763, 0.5865, 0.9763, 0.5879, 0.9716, 0.5879, 0.965, 0.5865, 0.9705, 0.5865, 0.9705, 0.5879, 0.965, 0.5879, 0.9584, 0.5865, 0.9639, 0.5865, 0.9639, 0.5879, 0.9584, 0.5879, 0.9526, 0.5865, 0.9573, 0.5865, 0.9573, 0.5879, 0.9526, 0.5879, 0.9573, 0.5865, 0.9526, 0.5865, 0.9526, 0.5879, 0.9573, 0.5879, 0.9639, 0.5865, 0.9584, 0.5865, 0.9584, 0.5879, 0.9639, 0.5879, 0.9705, 0.5865, 0.965, 0.5865, 0.965, 0.5879, 0.9705, 0.5879, 0.9763, 0.5865, 0.9716, 0.5865, 0.9716, 0.5879, 0.9763, 0.5879, 0.9573, 0.5865, 0.9526, 0.5865, 0.9526, 0.5879, 0.9573, 0.5879, 0.9649, 0.5971, 0.9688, 0.5963, 0.9705, 0.6005, 0.965, 0.6016, 0.9698, 0.5959, 0.9731, 0.5937, 0.9763, 0.597, 0.9716, 0.6001, 0.96, 0.5963, 0.9639, 0.5971, 0.9639, 0.6016, 0.9584, 0.6005, 0.9738, 0.593, 0.976, 0.5897, 0.9802, 0.5915, 0.977, 0.5962, 0.9764, 0.5888, 0.9772, 0.5849, 0.9817, 0.5849, 0.9806, 0.5905, 0.9772, 0.5839, 0.9764, 0.58, 0.9806, 0.5783, 0.9817, 0.5838, 0.976, 0.579, 0.9738, 0.5757, 0.977, 0.5726, 0.9802, 0.5772, 0.9731, 0.575, 0.9698, 0.5728, 0.9716, 0.5686, 0.9763, 0.5718, 0.9688, 0.5724, 0.9649, 0.5717, 0.965, 0.5671, 0.9705, 0.5682, 0.9639, 0.5717, 0.96, 0.5724, 0.9584, 0.5682, 0.9639, 0.5671, 0.9591, 0.5728, 0.9558, 0.575, 0.9526, 0.5718, 0.9573, 0.5686, 0.9551, 0.5757, 0.9529, 0.579, 0.9487, 0.5772, 0.9518, 0.5726, 0.9525, 0.58, 0.9517, 0.5839, 0.9472, 0.5838, 0.9483, 0.5783, 0.9517, 0.5849, 0.9525, 0.5888, 0.9483, 0.5905, 0.9472, 0.5849, 0.9529, 0.5897, 0.9551, 0.593, 0.9518, 0.5962, 0.9487, 0.5915, 0.9558, 0.5937, 0.9591, 0.5959, 0.9573, 0.6001, 0.9526, 0.597])
me_cylinder.materials.append(mat_material)
me_cylinder.update()
me_cylinder_001 = bpy.data.meshes.new('Cylinder.001')
me_cylinder_001.from_pydata([(-4.02e-09, 2.277, -0.4312), (-4.02e-09, 2.277, 2.645), (0.8713, 2.104, -0.4312), (0.8713, 2.104, 2.645), (1.61, 1.61, -0.4312), (1.61, 1.61, 2.645), (2.104, 0.8713, -0.4312), (2.104, 0.8713, 2.645), (2.277, -1.858e-09, -0.4312), (2.277, -1.858e-09, 2.645), (2.104, -0.8713, -0.4312), (2.104, -0.8713, 2.645), (1.61, -1.61, -0.4312), (1.61, -1.61, 2.645), (0.8713, -2.104, -0.4312), (0.8713, -2.104, 2.645), (-4.02e-09, -2.277, -0.4312), (-4.02e-09, -2.277, 2.645), (-0.8713, -2.104, -0.4312), (-0.8713, -2.104, 2.645), (-1.61, -1.61, -0.4312), (-1.61, -1.61, 2.645), (-2.104, -0.8713, -0.4312), (-2.104, -0.8713, 2.645), (-2.277, -1.858e-09, -0.4312), (-2.277, -1.858e-09, 2.645), (-2.104, 0.8713, -0.4312), (-2.104, 0.8713, 2.645), (-1.61, 1.61, -0.4312), (-1.61, 1.61, 2.645), (-0.8713, 2.104, -0.4312), (-0.8713, 2.104, 2.645)], [], [(0, 1, 3, 2), (2, 3, 5, 4), (4, 5, 7, 6), (6, 7, 9, 8), (8, 9, 11, 10), (10, 11, 13, 12), (12, 13, 15, 14), (14, 15, 17, 16), (16, 17, 19, 18), (18, 19, 21, 20), (20, 21, 23, 22), (22, 23, 25, 24), (24, 25, 27, 26), (26, 27, 29, 28), (3, 1, 31, 29, 27, 25, 23, 21, 19, 17, 15, 13, 11, 9, 7, 5), (28, 29, 31, 30), (30, 31, 1, 0), (0, 2, 4, 6, 8, 10, 12, 14, 16, 18, 20, 22, 24, 26, 28, 30)])
_uv = me_cylinder_001.uv_layers.new(name='UVMap')
_uv.uv.foreach_set('vector', [1.0, 0.5, 1.0, 1.0, 0.9375, 1.0, 0.9375, 0.5, 0.9375, 0.5, 0.9375, 1.0, 0.875, 1.0, 0.875, 0.5, 0.875, 0.5, 0.875, 1.0, 0.8125, 1.0, 0.8125, 0.5, 0.8125, 0.5, 0.8125, 1.0, 0.75, 1.0, 0.75, 0.5, 0.75, 0.5, 0.75, 1.0, 0.6875, 1.0, 0.6875, 0.5, 0.6875, 0.5, 0.6875, 1.0, 0.625, 1.0, 0.625, 0.5, 0.625, 0.5, 0.625, 1.0, 0.5625, 1.0, 0.5625, 0.5, 0.5625, 0.5, 0.5625, 1.0, 0.5, 1.0, 0.5, 0.5, 0.5, 0.5, 0.5, 1.0, 0.4375, 1.0, 0.4375, 0.5, 0.4375, 0.5, 0.4375, 1.0, 0.375, 1.0, 0.375, 0.5, 0.375, 0.5, 0.375, 1.0, 0.3125, 1.0, 0.3125, 0.5, 0.3125, 0.5, 0.3125, 1.0, 0.25, 1.0, 0.25, 0.5, 0.25, 0.5, 0.25, 1.0, 0.1875, 1.0, 0.1875, 0.5, 0.1875, 0.5, 0.1875, 1.0, 0.125, 1.0, 0.125, 0.5, 0.3418, 0.4717, 0.25, 0.49, 0.1582, 0.4717, 0.08029, 0.4197, 0.02827, 0.3418, 0.01, 0.25, 0.02827, 0.1582, 0.08029, 0.08029, 0.1582, 0.02827, 0.25, 0.01, 0.3418, 0.02827, 0.4197, 0.08029, 0.4717, 0.1582, 0.49, 0.25, 0.4717, 0.3418, 0.4197, 0.4197, 0.125, 0.5, 0.125, 1.0, 0.0625, 1.0, 0.0625, 0.5, 0.0625, 0.5, 0.0625, 1.0, 0.0, 1.0, 0.0, 0.5, 0.75, 0.49, 0.8418, 0.4717, 0.9197, 0.4197, 0.9717, 0.3418, 0.99, 0.25, 0.9717, 0.1582, 0.9197, 0.08029, 0.8418, 0.02827, 0.75, 0.01, 0.6582, 0.02827, 0.5803, 0.08029, 0.5283, 0.1582, 0.51, 0.25, 0.5283, 0.3418, 0.5803, 0.4197, 0.6582, 0.4717])
me_cylinder_001.update()

# ---- objects
ob_fontaine = bpy.data.objects.new('Fontaine', me_cylinder)
ob_cylinder_colonly = bpy.data.objects.new('Cylinder-colonly', me_cylinder_001)

# ---- transforms, parenting, visibility, modifiers, constraints
ob_fontaine.location = (0.0, 0.0, 0.0)
ob_cylinder_colonly.location = (0.0, 0.0, 0.0)

# ---- collection membership
col_collection.objects.link(ob_fontaine)
col_collection.objects.link(ob_cylinder_colonly)

# ---- scene / render settings (as saved in the file)
scene.frame_start = 1; scene.frame_end = 250; scene.frame_set(1)
scene.render.engine = 'CYCLES'
scene.render.use_motion_blur = True
scene.render.motion_blur_shutter = 0.2
scene.render.use_persistent_data = True
scene.render.compositor_device = 'GPU'
scene.cycles.samples = 512
scene.cycles.time_limit = 20.0
scene.cycles.adaptive_min_samples = 128
scene.cycles.max_bounces = 6
scene.cycles.use_fast_gi = True
scene.eevee.taa_samples = 128
scene.eevee.taa_render_samples = 256
scene.eevee.use_gtao = True
scene.eevee.ray_tracing_options.trace_max_roughness = 0.0
scene.eevee.use_raytracing = True
bpy.context.view_layer.update()

# ---- added for rendering (the .blend has no active camera and no usable light): camera, sun
cam_auto = bpy.data.cameras.new('AutoCamera')
cam_auto.lens = 50.0
cam_auto.sensor_width = 36.0
cam_auto.clip_end = 1000.0
ob_auto_camera = bpy.data.objects.new('AutoCamera', cam_auto)
scene.collection.objects.link(ob_auto_camera)
ob_auto_camera.location = (6.60342, -7.9241, 6.38987)
ob_auto_camera.rotation_euler = (1.09748, -7.21219e-08, 0.694738)
scene.camera = ob_auto_camera
light_auto_sun = bpy.data.lights.new('AutoSun', 'SUN')
light_auto_sun.energy = 3.0
light_auto_sun.angle = 0.0523599
ob_auto_sun = bpy.data.objects.new('AutoSun', light_auto_sun)
scene.collection.objects.link(ob_auto_sun)
ob_auto_sun.rotation_euler = (0.872665, 0.174533, 0.523599)
bpy.context.view_layer.update()
